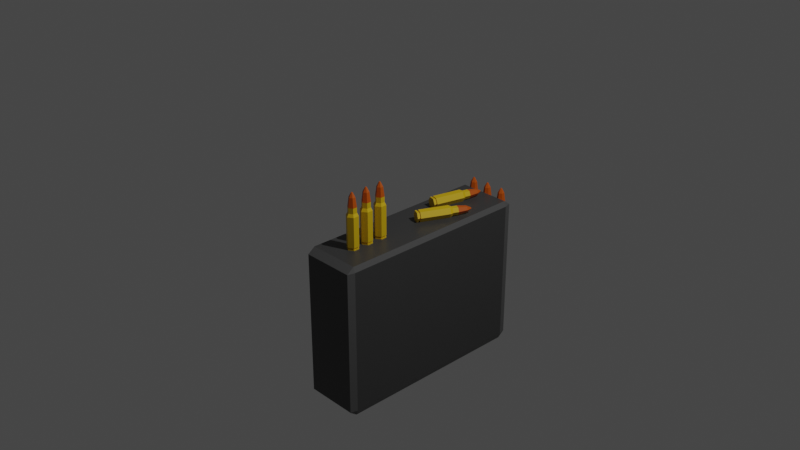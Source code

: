 # Source: AssaultRifleAmmo_Box.blend  (saved by Blender 2.92.15; exported with 4.5.12 LTS)
import bpy
from mathutils import Matrix  # noqa: F401  (used for matrix-valued properties, if any)

bpy.ops.wm.read_factory_settings(use_empty=True)
scene = bpy.context.scene
scene.name = 'Scene'

# ---- collections
col_collection = bpy.data.collections.new('Collection'); scene.collection.children.link(col_collection)

# ---- materials (node trees are filled in below, after node groups)
mat_blackassaultriflebox_ammo = bpy.data.materials.new('BlackAssaultRifleBox_ammo')
mat_blackassaultriflebox_ammo.alpha_threshold = 0.0
mat_blackassaultriflebox_ammo.use_transparent_shadow = False
mat_blackassaultriflebox_ammo.line_color = (0.0, 0.0, 0.0, 1.0)
mat_grayassaultriflebox_ammo = bpy.data.materials.new('GrayAssaultRifleBox_ammo')
mat_grayassaultriflebox_ammo.use_transparent_shadow = False
mat_blackscreenassaultriflebox_ammo = bpy.data.materials.new('BlackScreenAssaultRifleBox_ammo')
mat_blackscreenassaultriflebox_ammo.use_transparent_shadow = False
mat_orange_bulletassaultrifle = bpy.data.materials.new('Orange_BulletAssaultRifle')
mat_orange_bulletassaultrifle.use_transparent_shadow = False
mat_yellow_bulletassaultrifle = bpy.data.materials.new('Yellow_BulletAssaultRifle')
mat_yellow_bulletassaultrifle.use_transparent_shadow = False

# ---- material node trees
mat_blackassaultriflebox_ammo.use_nodes = True; mat_blackassaultriflebox_ammo.node_tree.nodes.clear()
_N = mat_blackassaultriflebox_ammo.node_tree.nodes; _L = mat_blackassaultriflebox_ammo.node_tree.links
n0 = _N.new('ShaderNodeOutputMaterial'); n0.name = 'Material Output'; n0.location = (300, 300)
n1 = _N.new('ShaderNodeBsdfPrincipled'); n1.name = 'Principled BSDF'; n1.location = (10, 300)
n1.distribution = 'GGX'
n1.subsurface_method = 'BURLEY'
n1.inputs[0].default_value = (0.04817, 0.04817, 0.04817, 1.0)
n1.inputs[2].default_value = 0.4
n1.inputs[3].default_value = 1.45
n1.inputs[27].default_value = (0.0, 0.0, 0.0, 1.0)
n1.inputs[28].default_value = 1.0
_L.new(n1.outputs[0], n0.inputs[0])
n0.is_active_output = True
mat_grayassaultriflebox_ammo.use_nodes = True; mat_grayassaultriflebox_ammo.node_tree.nodes.clear()
_N = mat_grayassaultriflebox_ammo.node_tree.nodes; _L = mat_grayassaultriflebox_ammo.node_tree.links
n0 = _N.new('ShaderNodeBsdfPrincipled'); n0.name = 'Principled BSDF'; n0.location = (10, 300)
n0.distribution = 'GGX'
n0.subsurface_method = 'BURLEY'
n0.inputs[0].default_value = (0.4397, 0.4397, 0.4397, 1.0)
n0.inputs[3].default_value = 1.45
n0.inputs[27].default_value = (0.0, 0.0, 0.0, 1.0)
n0.inputs[28].default_value = 1.0
n1 = _N.new('ShaderNodeOutputMaterial'); n1.name = 'Material Output'; n1.location = (300, 300)
_L.new(n0.outputs[0], n1.inputs[0])
n1.is_active_output = True
mat_blackscreenassaultriflebox_ammo.use_nodes = True; mat_blackscreenassaultriflebox_ammo.node_tree.nodes.clear()
_N = mat_blackscreenassaultriflebox_ammo.node_tree.nodes; _L = mat_blackscreenassaultriflebox_ammo.node_tree.links
n0 = _N.new('ShaderNodeBsdfPrincipled'); n0.name = 'Principled BSDF'; n0.location = (10, 300)
n0.distribution = 'GGX'
n0.subsurface_method = 'BURLEY'
n0.inputs[0].default_value = (0.09084, 0.09084, 0.09084, 1.0)
n0.inputs[3].default_value = 1.45
n0.inputs[27].default_value = (0.0, 0.0, 0.0, 1.0)
n0.inputs[28].default_value = 1.0
n1 = _N.new('ShaderNodeOutputMaterial'); n1.name = 'Material Output'; n1.location = (300, 300)
_L.new(n0.outputs[0], n1.inputs[0])
n1.is_active_output = True
mat_orange_bulletassaultrifle.use_nodes = True; mat_orange_bulletassaultrifle.node_tree.nodes.clear()
_N = mat_orange_bulletassaultrifle.node_tree.nodes; _L = mat_orange_bulletassaultrifle.node_tree.links
n0 = _N.new('ShaderNodeBsdfPrincipled'); n0.name = 'Principled BSDF'; n0.location = (10, 300)
n0.distribution = 'GGX'
n0.subsurface_method = 'BURLEY'
n0.inputs[0].default_value = (0.5647, 0.09306, 0.0, 1.0)
n0.inputs[3].default_value = 1.45
n0.inputs[27].default_value = (0.0, 0.0, 0.0, 1.0)
n0.inputs[28].default_value = 1.0
n1 = _N.new('ShaderNodeOutputMaterial'); n1.name = 'Material Output'; n1.location = (300, 300)
_L.new(n0.outputs[0], n1.inputs[0])
n1.is_active_output = True
mat_yellow_bulletassaultrifle.use_nodes = True; mat_yellow_bulletassaultrifle.node_tree.nodes.clear()
_N = mat_yellow_bulletassaultrifle.node_tree.nodes; _L = mat_yellow_bulletassaultrifle.node_tree.links
n0 = _N.new('ShaderNodeBsdfPrincipled'); n0.name = 'Principled BSDF'; n0.location = (10, 300)
n0.distribution = 'GGX'
n0.subsurface_method = 'BURLEY'
n0.inputs[0].default_value = (0.7379, 0.4735, 0.003035, 1.0)
n0.inputs[3].default_value = 1.45
n0.inputs[27].default_value = (0.0, 0.0, 0.0, 1.0)
n0.inputs[28].default_value = 1.0
n1 = _N.new('ShaderNodeOutputMaterial'); n1.name = 'Material Output'; n1.location = (300, 300)
_L.new(n0.outputs[0], n1.inputs[0])
n1.is_active_output = True

# ---- world
world_world = bpy.data.worlds.new('World'); scene.world = world_world
world_world.use_nodes = True; world_world.node_tree.nodes.clear()
_N = world_world.node_tree.nodes; _L = world_world.node_tree.links
n0 = _N.new('ShaderNodeOutputWorld'); n0.name = 'World Output'; n0.location = (300, 300)
n1 = _N.new('ShaderNodeBackground'); n1.name = 'Background'; n1.location = (10, 300)
n1.inputs[0].default_value = (0.05088, 0.05088, 0.05088, 1.0)
_L.new(n1.outputs[0], n0.inputs[0])
n0.is_active_output = True
world_world.color = (0.05088, 0.05088, 0.05088)
world_world.use_sun_shadow = False
world_world.sun_shadow_jitter_overblur = 0.0

# ---- cameras
cam_camera = bpy.data.cameras.new('Camera')
cam_camera.clip_end = 100.0
cam_camera.ortho_scale = 7.314

# ---- lights
light_light = bpy.data.lights.new('Light', 'POINT')
light_light.transmission_factor = 0.0
light_light.energy = 1000.0
light_light.shadow_soft_size = 0.1
light_light.shadow_maximum_resolution = 0.006
light_light.use_absolute_resolution = True

# ---- meshes
me_cube = bpy.data.meshes.new('Cube')
me_cube.from_pydata([(0.2881, 1.359, -0.1761), (0.2881, 1.279, -0.1166), (0.3099, 1.279, -0.1761), (0.2881, 1.279, -1.833), (0.2881, 1.359, -1.773), (0.3099, 1.279, -1.773), (0.3099, -0.8701, -0.1761), (0.2881, -0.8701, -0.1166), (0.2881, -0.9502, -0.1761), (0.3099, -0.8701, -1.773), (0.2881, -0.9502, -1.773), (0.2881, -0.8701, -1.833), (-0.2961, 1.359, -0.1761), (-0.3179, 1.279, -0.1761), (-0.2961, 1.279, -0.1166), (-0.3179, 1.279, -1.773), (-0.2961, 1.359, -1.773), (-0.2961, 1.279, -1.833), (-0.3179, -0.8701, -0.1761), (-0.2961, -0.9502, -0.1761), (-0.2961, -0.8701, -0.1166), (-0.2961, -0.8701, -1.833), (-0.2961, -0.9502, -1.773), (-0.3179, -0.8701, -1.773), (-0.004006, -0.3746, -0.1226), (-0.004006, -0.3856, -0.1042), (0.0518, -0.4069, -0.1226), (0.04227, -0.4124, -0.1042), (0.0518, -0.4713, -0.1226), (0.04227, -0.4658, -0.1042), (-0.004006, -0.5035, -0.1226), (-0.004006, -0.4925, -0.1042), (-0.05981, -0.4713, -0.1226), (-0.05029, -0.4658, -0.1042), (-0.05981, -0.4069, -0.1226), (-0.05029, -0.4124, -0.1042), (0.0518, -0.4069, -0.1042), (-0.004006, -0.3746, -0.1042), (0.0518, -0.4713, -0.1042), (-0.004006, -0.5035, -0.1042), (-0.05981, -0.4713, -0.1042), (-0.05981, -0.4069, -0.1042), (0.04227, -0.4124, -0.08743), (-0.004006, -0.3856, -0.08743), (0.04227, -0.4658, -0.08743), (-0.004006, -0.4925, -0.08743), (-0.05029, -0.4658, -0.08743), (-0.05029, -0.4124, -0.08743), (0.05367, -0.4058, -0.08743), (-0.004006, -0.3725, -0.08743), (0.05367, -0.4724, -0.08743), (-0.004006, -0.5057, -0.08743), (-0.06168, -0.4724, -0.08743), (-0.06168, -0.4058, -0.08743), (0.05367, -0.4058, 0.2438), (-0.004006, -0.3725, 0.2438), (0.05367, -0.4724, 0.2438), (-0.004006, -0.5057, 0.2438), (-0.06168, -0.4724, 0.2438), (-0.06168, -0.4058, 0.2438), (0.03851, -0.4145, 0.276), (-0.004006, -0.39, 0.276), (0.03851, -0.4636, 0.276), (-0.004006, -0.4882, 0.276), (-0.04652, -0.4636, 0.276), (-0.04652, -0.4145, 0.276), (0.03851, -0.4145, 0.3358), (-0.004006, -0.39, 0.3358), (0.03851, -0.4636, 0.3358), (-0.004006, -0.4882, 0.3358), (-0.04652, -0.4636, 0.3358), (-0.04652, -0.4145, 0.3358), (0.02645, -0.4215, 0.4397), (-0.004006, -0.4039, 0.4397), (0.02645, -0.4567, 0.4397), (-0.004006, -0.4743, 0.4397), (-0.03446, -0.4567, 0.4397), (-0.03446, -0.4215, 0.4397), (0.003711, -0.4346, 0.4896), (-0.004006, -0.4302, 0.4896), (0.003711, -0.4435, 0.4896), (-0.004006, -0.448, 0.4896), (-0.01172, -0.4435, 0.4896), (-0.01172, -0.4346, 0.4896), (-0.004006, -0.5557, -0.1226), (-0.004006, -0.5667, -0.1042), (0.0518, -0.5879, -0.1226), (0.04227, -0.5934, -0.1042), (0.0518, -0.6523, -0.1226), (0.04227, -0.6468, -0.1042), (-0.004006, -0.6846, -0.1226), (-0.004006, -0.6736, -0.1042), (-0.05981, -0.6523, -0.1226), (-0.05029, -0.6468, -0.1042), (-0.05981, -0.5879, -0.1226), (-0.05029, -0.5934, -0.1042), (0.0518, -0.5879, -0.1042), (-0.004006, -0.5557, -0.1042), (0.0518, -0.6523, -0.1042), (-0.004006, -0.6846, -0.1042), (-0.05981, -0.6523, -0.1042), (-0.05981, -0.5879, -0.1042), (0.04227, -0.5934, -0.08743), (-0.004006, -0.5667, -0.08743), (0.04227, -0.6468, -0.08743), (-0.004006, -0.6736, -0.08743), (-0.05029, -0.6468, -0.08743), (-0.05029, -0.5934, -0.08743), (0.05367, -0.5868, -0.08743), (-0.004006, -0.5535, -0.08743), (0.05367, -0.6534, -0.08743), (-0.004006, -0.6867, -0.08743), (-0.06168, -0.6534, -0.08743), (-0.06168, -0.5868, -0.08743), (0.05367, -0.5868, 0.2438), (-0.004006, -0.5535, 0.2438), (0.05367, -0.6534, 0.2438), (-0.004006, -0.6867, 0.2438), (-0.06168, -0.6534, 0.2438), (-0.06168, -0.5868, 0.2438), (0.03851, -0.5956, 0.276), (-0.004006, -0.571, 0.276), (0.03851, -0.6447, 0.276), (-0.004006, -0.6692, 0.276), (-0.04652, -0.6447, 0.276), (-0.04652, -0.5956, 0.276), (0.03851, -0.5956, 0.3358), (-0.004006, -0.571, 0.3358), (0.03851, -0.6447, 0.3358), (-0.004006, -0.6692, 0.3358), (-0.04652, -0.6447, 0.3358), (-0.04652, -0.5956, 0.3358), (0.02645, -0.6025, 0.4397), (-0.004006, -0.585, 0.4397), (0.02645, -0.6377, 0.4397), (-0.004006, -0.6553, 0.4397), (-0.03446, -0.6377, 0.4397), (-0.03446, -0.6025, 0.4397), (0.003711, -0.6157, 0.4896), (-0.004006, -0.6112, 0.4896), (0.003711, -0.6246, 0.4896), (-0.004006, -0.629, 0.4896), (-0.01172, -0.6246, 0.4896), (-0.01172, -0.6157, 0.4896), (-0.204, 1.387, -0.6226), (-0.204, 1.376, -0.6042), (-0.1482, 1.355, -0.6226), (-0.1577, 1.35, -0.6042), (-0.1482, 1.291, -0.6226), (-0.1577, 1.296, -0.6042), (-0.204, 1.259, -0.6226), (-0.204, 1.27, -0.6042), (-0.2598, 1.291, -0.6226), (-0.2503, 1.296, -0.6042), (-0.2598, 1.355, -0.6226), (-0.2503, 1.35, -0.6042), (-0.1482, 1.355, -0.6042), (-0.204, 1.387, -0.6042), (-0.1482, 1.291, -0.6042), (-0.204, 1.259, -0.6042), (-0.2598, 1.291, -0.6042), (-0.2598, 1.355, -0.6042), (-0.1577, 1.35, -0.5874), (-0.204, 1.376, -0.5874), (-0.1577, 1.296, -0.5874), (-0.204, 1.27, -0.5874), (-0.2503, 1.296, -0.5874), (-0.2503, 1.35, -0.5874), (-0.1463, 1.356, -0.5874), (-0.204, 1.39, -0.5874), (-0.1463, 1.29, -0.5874), (-0.204, 1.256, -0.5874), (-0.2617, 1.29, -0.5874), (-0.2617, 1.356, -0.5874), (-0.1463, 1.356, -0.2562), (-0.204, 1.39, -0.2562), (-0.1463, 1.29, -0.2562), (-0.204, 1.256, -0.2562), (-0.2617, 1.29, -0.2562), (-0.2617, 1.356, -0.2562), (-0.1615, 1.348, -0.224), (-0.204, 1.372, -0.224), (-0.1615, 1.298, -0.224), (-0.204, 1.274, -0.224), (-0.2465, 1.298, -0.224), (-0.2465, 1.348, -0.224), (-0.1615, 1.348, -0.1642), (-0.204, 1.372, -0.1642), (-0.1615, 1.298, -0.1642), (-0.204, 1.274, -0.1642), (-0.2465, 1.298, -0.1642), (-0.2465, 1.348, -0.1642), (-0.1735, 1.341, -0.06029), (-0.204, 1.358, -0.06029), (-0.1735, 1.305, -0.06029), (-0.204, 1.288, -0.06029), (-0.2345, 1.305, -0.06029), (-0.2345, 1.341, -0.06029), (-0.1963, 1.327, -0.01035), (-0.204, 1.332, -0.01035), (-0.1963, 1.319, -0.01035), (-0.204, 1.314, -0.01035), (-0.2117, 1.319, -0.01035), (-0.2117, 1.327, -0.01035), (-0.004006, -0.1936, -0.1226), (-0.004006, -0.2046, -0.1042), (0.0518, -0.2258, -0.1226), (0.04227, -0.2313, -0.1042), (0.0518, -0.2902, -0.1226), (0.04227, -0.2847, -0.1042), (-0.004006, -0.3225, -0.1226), (-0.004006, -0.3115, -0.1042), (-0.05981, -0.2902, -0.1226), (-0.05029, -0.2847, -0.1042), (-0.05981, -0.2258, -0.1226), (-0.05029, -0.2313, -0.1042), (0.0518, -0.2258, -0.1042), (-0.004006, -0.1936, -0.1042), (0.0518, -0.2902, -0.1042), (-0.004006, -0.3225, -0.1042), (-0.05981, -0.2902, -0.1042), (-0.05981, -0.2258, -0.1042), (0.04227, -0.2313, -0.08743), (-0.004006, -0.2046, -0.08743), (0.04227, -0.2847, -0.08743), (-0.004006, -0.3115, -0.08743), (-0.05029, -0.2847, -0.08743), (-0.05029, -0.2313, -0.08743), (0.05367, -0.2247, -0.08743), (-0.004006, -0.1914, -0.08743), (0.05367, -0.2913, -0.08743), (-0.004006, -0.3246, -0.08743), (-0.06168, -0.2913, -0.08743), (-0.06168, -0.2247, -0.08743), (0.05367, -0.2247, 0.2438), (-0.004006, -0.1914, 0.2438), (0.05367, -0.2913, 0.2438), (-0.004006, -0.3246, 0.2438), (-0.06168, -0.2913, 0.2438), (-0.06168, -0.2247, 0.2438), (0.03851, -0.2335, 0.276), (-0.004006, -0.2089, 0.276), (0.03851, -0.2826, 0.276), (-0.004006, -0.3071, 0.276), (-0.04652, -0.2826, 0.276), (-0.04652, -0.2335, 0.276), (0.03851, -0.2335, 0.3358), (-0.004006, -0.2089, 0.3358), (0.03851, -0.2826, 0.3358), (-0.004006, -0.3071, 0.3358), (-0.04652, -0.2826, 0.3358), (-0.04652, -0.2335, 0.3358), (0.02645, -0.2404, 0.4397), (-0.004006, -0.2228, 0.4397), (0.02645, -0.2756, 0.4397), (-0.004006, -0.2932, 0.4397), (-0.03446, -0.2756, 0.4397), (-0.03446, -0.2404, 0.4397), (0.003711, -0.2536, 0.4896), (-0.004006, -0.2491, 0.4896), (0.003711, -0.2625, 0.4896), (-0.004006, -0.2669, 0.4896), (-0.01172, -0.2625, 0.4896), (-0.01172, -0.2536, 0.4896), (-0.1973, 0.6109, -0.06092), (-0.1822, 0.6261, -0.06092), (-0.166, 0.6031, -0.1167), (-0.1563, 0.6196, -0.1072), (-0.1035, 0.5876, -0.1167), (-0.1044, 0.6067, -0.1072), (-0.0722, 0.5798, -0.06092), (-0.07845, 0.6003, -0.06092), (-0.1035, 0.5876, -0.005115), (-0.1044, 0.6067, -0.01464), (-0.166, 0.6031, -0.005115), (-0.1563, 0.6196, -0.01464), (-0.1616, 0.6209, -0.1167), (-0.1929, 0.6287, -0.06092), (-0.09905, 0.6054, -0.1167), (-0.06777, 0.5977, -0.06092), (-0.09905, 0.6054, -0.005115), (-0.1616, 0.6209, -0.005115), (-0.1522, 0.6359, -0.1072), (-0.1781, 0.6423, -0.06092), (-0.1003, 0.623, -0.1072), (-0.07441, 0.6166, -0.06092), (-0.1003, 0.623, -0.01464), (-0.1522, 0.6359, -0.01464), (-0.1586, 0.6375, -0.1186), (-0.1909, 0.6455, -0.06092), (-0.09396, 0.6214, -0.1186), (-0.06164, 0.6134, -0.06092), (-0.09396, 0.6214, -0.003244), (-0.1586, 0.6375, -0.003244), (-0.07881, 0.959, -0.1186), (-0.1111, 0.967, -0.06092), (-0.01417, 0.9429, -0.1186), (0.01815, 0.9349, -0.06092), (-0.01417, 0.9429, -0.003244), (-0.07881, 0.959, -0.003244), (-0.06256, 0.9881, -0.1034), (-0.08638, 0.994, -0.06092), (-0.01492, 0.9763, -0.1034), (0.008901, 0.9704, -0.06092), (-0.01492, 0.9763, -0.01841), (-0.06256, 0.9881, -0.01841), (-0.04815, 1.046, -0.1034), (-0.07197, 1.052, -0.06092), (-0.0005098, 1.034, -0.1034), (0.02331, 1.028, -0.06092), (-0.0005098, 1.034, -0.01841), (-0.04815, 1.046, -0.01841), (-0.01638, 1.145, -0.09138), (-0.03345, 1.15, -0.06092), (0.01776, 1.137, -0.09138), (0.03482, 1.133, -0.06092), (0.01776, 1.137, -0.03046), (-0.01638, 1.145, -0.03046), (0.008393, 1.191, -0.06864), (0.004069, 1.192, -0.06092), (0.01704, 1.188, -0.06864), (0.02137, 1.187, -0.06092), (0.01704, 1.188, -0.0532), (0.008393, 1.191, -0.0532), (-0.06949, 0.272, -0.06092), (-0.05192, 0.2842, -0.06092), (-0.0401, 0.2588, -0.1167), (-0.02755, 0.2733, -0.1072), (0.01867, 0.2323, -0.1167), (0.02118, 0.2513, -0.1072), (0.04805, 0.2191, -0.06092), (0.04555, 0.2404, -0.06092), (0.01867, 0.2323, -0.005115), (0.02118, 0.2513, -0.01464), (-0.0401, 0.2588, -0.005115), (-0.02755, 0.2733, -0.01464), (-0.03257, 0.2755, -0.1167), (-0.06195, 0.2887, -0.06092), (0.0262, 0.2491, -0.1167), (0.05559, 0.2359, -0.06092), (0.0262, 0.2491, -0.005115), (-0.03257, 0.2755, -0.005115), (-0.02067, 0.2886, -0.1072), (-0.04504, 0.2995, -0.06092), (0.02806, 0.2666, -0.1072), (0.05243, 0.2557, -0.06092), (0.02806, 0.2666, -0.01464), (-0.02067, 0.2886, -0.01464), (-0.02668, 0.2913, -0.1186), (-0.05705, 0.3049, -0.06092), (0.03406, 0.2639, -0.1186), (0.06443, 0.2503, -0.06092), (0.03406, 0.2639, -0.003244), (-0.02668, 0.2913, -0.003244), (0.1092, 0.5934, -0.1186), (0.07884, 0.607, -0.06092), (0.17, 0.566, -0.1186), (0.2003, 0.5524, -0.06092), (0.17, 0.566, -0.003244), (0.1092, 0.5934, -0.003244), (0.1304, 0.6191, -0.1034), (0.108, 0.6292, -0.06092), (0.1752, 0.599, -0.1034), (0.1975, 0.5889, -0.06092), (0.1752, 0.599, -0.01841), (0.1304, 0.6191, -0.01841), (0.1549, 0.6737, -0.1034), (0.1326, 0.6837, -0.06092), (0.1997, 0.6535, -0.1034), (0.2221, 0.6435, -0.06092), (0.1997, 0.6535, -0.01841), (0.1549, 0.6737, -0.01841), (0.2039, 0.7656, -0.09138), (0.1879, 0.7728, -0.06092), (0.236, 0.7511, -0.09138), (0.252, 0.7439, -0.06092), (0.236, 0.7511, -0.03046), (0.2039, 0.7656, -0.03046), (0.2364, 0.8057, -0.06864), (0.2323, 0.8075, -0.06092), (0.2445, 0.8021, -0.06864), (0.2485, 0.8002, -0.06092), (0.2445, 0.8021, -0.0532), (0.2364, 0.8057, -0.0532), (0.196, 1.387, -0.6226), (0.196, 1.376, -0.6042), (0.2518, 1.355, -0.6226), (0.2423, 1.35, -0.6042), (0.2518, 1.291, -0.6226), (0.2423, 1.296, -0.6042), (0.196, 1.259, -0.6226), (0.196, 1.27, -0.6042), (0.1402, 1.291, -0.6226), (0.1497, 1.296, -0.6042), (0.1402, 1.355, -0.6226), (0.1497, 1.35, -0.6042), (0.2518, 1.355, -0.6042), (0.196, 1.387, -0.6042), (0.2518, 1.291, -0.6042), (0.196, 1.259, -0.6042), (0.1402, 1.291, -0.6042), (0.1402, 1.355, -0.6042), (0.2423, 1.35, -0.5874), (0.196, 1.376, -0.5874), (0.2423, 1.296, -0.5874), (0.196, 1.27, -0.5874), (0.1497, 1.296, -0.5874), (0.1497, 1.35, -0.5874), (0.2537, 1.356, -0.5874), (0.196, 1.39, -0.5874), (0.2537, 1.29, -0.5874), (0.196, 1.256, -0.5874), (0.1383, 1.29, -0.5874), (0.1383, 1.356, -0.5874), (0.2537, 1.356, -0.2562), (0.196, 1.39, -0.2562), (0.2537, 1.29, -0.2562), (0.196, 1.256, -0.2562), (0.1383, 1.29, -0.2562), (0.1383, 1.356, -0.2562), (0.2385, 1.348, -0.224), (0.196, 1.372, -0.224), (0.2385, 1.298, -0.224), (0.196, 1.274, -0.224), (0.1535, 1.298, -0.224), (0.1535, 1.348, -0.224), (0.2385, 1.348, -0.1642), (0.196, 1.372, -0.1642), (0.2385, 1.298, -0.1642), (0.196, 1.274, -0.1642), (0.1535, 1.298, -0.1642), (0.1535, 1.348, -0.1642), (0.2265, 1.341, -0.06029), (0.196, 1.358, -0.06029), (0.2265, 1.305, -0.06029), (0.196, 1.288, -0.06029), (0.1655, 1.305, -0.06029), (0.1655, 1.341, -0.06029), (0.2037, 1.327, -0.01035), (0.196, 1.332, -0.01035), (0.2037, 1.319, -0.01035), (0.196, 1.314, -0.01035), (0.1883, 1.319, -0.01035), (0.1883, 1.327, -0.01035), (-0.004006, 1.387, -0.6226), (-0.004006, 1.376, -0.6042), (0.0518, 1.355, -0.6226), (0.04227, 1.35, -0.6042), (0.0518, 1.291, -0.6226), (0.04227, 1.296, -0.6042), (-0.004006, 1.259, -0.6226), (-0.004006, 1.27, -0.6042), (-0.05981, 1.291, -0.6226), (-0.05029, 1.296, -0.6042), (-0.05981, 1.355, -0.6226), (-0.05029, 1.35, -0.6042), (0.0518, 1.355, -0.6042), (-0.004006, 1.387, -0.6042), (0.0518, 1.291, -0.6042), (-0.004006, 1.259, -0.6042), (-0.05981, 1.291, -0.6042), (-0.05981, 1.355, -0.6042), (0.04227, 1.35, -0.5874), (-0.004006, 1.376, -0.5874), (0.04227, 1.296, -0.5874), (-0.004006, 1.27, -0.5874), (-0.05029, 1.296, -0.5874), (-0.05029, 1.35, -0.5874), (0.05367, 1.356, -0.5874), (-0.004006, 1.39, -0.5874), (0.05367, 1.29, -0.5874), (-0.004006, 1.256, -0.5874), (-0.06168, 1.29, -0.5874), (-0.06168, 1.356, -0.5874), (0.05367, 1.356, -0.2562), (-0.004006, 1.39, -0.2562), (0.05367, 1.29, -0.2562), (-0.004006, 1.256, -0.2562), (-0.06168, 1.29, -0.2562), (-0.06168, 1.356, -0.2562), (0.03851, 1.348, -0.224), (-0.004006, 1.372, -0.224), (0.03851, 1.298, -0.224), (-0.004006, 1.274, -0.224), (-0.04652, 1.298, -0.224), (-0.04652, 1.348, -0.224), (0.03851, 1.348, -0.1642), (-0.004006, 1.372, -0.1642), (0.03851, 1.298, -0.1642), (-0.004006, 1.274, -0.1642), (-0.04652, 1.298, -0.1642), (-0.04652, 1.348, -0.1642), (0.02645, 1.341, -0.06029), (-0.004006, 1.358, -0.06029), (0.02645, 1.305, -0.06029), (-0.004006, 1.288, -0.06029), (-0.03446, 1.305, -0.06029), (-0.03446, 1.341, -0.06029), (0.003711, 1.327, -0.01035), (-0.004006, 1.332, -0.01035), (0.003711, 1.319, -0.01035), (-0.004006, 1.314, -0.01035), (-0.01172, 1.319, -0.01035), (-0.01172, 1.327, -0.01035)], [], [(17, 3, 11, 21), (23, 18, 13, 15), (10, 8, 19, 22), (1, 14, 20, 7), (5, 2, 6, 9), (0, 1, 2), (3, 4, 5), (6, 7, 8), (9, 10, 11), (12, 13, 14), (15, 16, 17), (18, 19, 20), (21, 22, 23), (17, 21, 23, 15), (3, 17, 16, 4), (2, 5, 4, 0), (22, 19, 18, 23), (8, 10, 9, 6), (12, 16, 15, 13), (7, 20, 19, 8), (1, 7, 6, 2), (21, 11, 10, 22), (20, 14, 13, 18), (14, 1, 0, 12), (11, 3, 5, 9), (16, 12, 0, 4), (24, 37, 36, 26), (26, 36, 38, 28), (28, 38, 39, 30), (30, 39, 40, 32), (35, 33, 46, 47), (32, 40, 41, 34), (34, 41, 37, 24), (24, 26, 28, 30, 32, 34), (25, 27, 36, 37), (27, 29, 38, 36), (29, 31, 39, 38), (31, 33, 40, 39), (33, 35, 41, 40), (35, 25, 37, 41), (46, 45, 51, 52), (31, 29, 44, 45), (27, 25, 43, 42), (25, 35, 47, 43), (33, 31, 45, 46), (29, 27, 42, 44), (51, 50, 56, 57), (44, 42, 48, 50), (47, 46, 52, 53), (45, 44, 50, 51), (42, 43, 49, 48), (43, 47, 53, 49), (56, 54, 60, 62), (48, 49, 55, 54), (49, 53, 59, 55), (52, 51, 57, 58), (50, 48, 54, 56), (53, 52, 58, 59), (60, 61, 67, 66), (59, 58, 64, 65), (57, 56, 62, 63), (54, 55, 61, 60), (55, 59, 65, 61), (58, 57, 63, 64), (71, 70, 76, 77), (61, 65, 71, 67), (64, 63, 69, 70), (62, 60, 66, 68), (65, 64, 70, 71), (63, 62, 68, 69), (73, 77, 83, 79), (69, 68, 74, 75), (66, 67, 73, 72), (67, 71, 77, 73), (70, 69, 75, 76), (68, 66, 72, 74), (78, 79, 83, 82, 81, 80), (76, 75, 81, 82), (74, 72, 78, 80), (77, 76, 82, 83), (75, 74, 80, 81), (72, 73, 79, 78), (84, 97, 96, 86), (86, 96, 98, 88), (88, 98, 99, 90), (90, 99, 100, 92), (95, 93, 106, 107), (92, 100, 101, 94), (94, 101, 97, 84), (84, 86, 88, 90, 92, 94), (85, 87, 96, 97), (87, 89, 98, 96), (89, 91, 99, 98), (91, 93, 100, 99), (93, 95, 101, 100), (95, 85, 97, 101), (106, 105, 111, 112), (91, 89, 104, 105), (87, 85, 103, 102), (85, 95, 107, 103), (93, 91, 105, 106), (89, 87, 102, 104), (111, 110, 116, 117), (104, 102, 108, 110), (107, 106, 112, 113), (105, 104, 110, 111), (102, 103, 109, 108), (103, 107, 113, 109), (116, 114, 120, 122), (108, 109, 115, 114), (109, 113, 119, 115), (112, 111, 117, 118), (110, 108, 114, 116), (113, 112, 118, 119), (120, 121, 127, 126), (119, 118, 124, 125), (117, 116, 122, 123), (114, 115, 121, 120), (115, 119, 125, 121), (118, 117, 123, 124), (131, 130, 136, 137), (121, 125, 131, 127), (124, 123, 129, 130), (122, 120, 126, 128), (125, 124, 130, 131), (123, 122, 128, 129), (133, 137, 143, 139), (129, 128, 134, 135), (126, 127, 133, 132), (127, 131, 137, 133), (130, 129, 135, 136), (128, 126, 132, 134), (138, 139, 143, 142, 141, 140), (136, 135, 141, 142), (134, 132, 138, 140), (137, 136, 142, 143), (135, 134, 140, 141), (132, 133, 139, 138), (144, 157, 156, 146), (146, 156, 158, 148), (148, 158, 159, 150), (150, 159, 160, 152), (155, 153, 166, 167), (152, 160, 161, 154), (154, 161, 157, 144), (144, 146, 148, 150, 152, 154), (145, 147, 156, 157), (147, 149, 158, 156), (149, 151, 159, 158), (151, 153, 160, 159), (153, 155, 161, 160), (155, 145, 157, 161), (166, 165, 171, 172), (151, 149, 164, 165), (147, 145, 163, 162), (145, 155, 167, 163), (153, 151, 165, 166), (149, 147, 162, 164), (171, 170, 176, 177), (164, 162, 168, 170), (167, 166, 172, 173), (165, 164, 170, 171), (162, 163, 169, 168), (163, 167, 173, 169), (176, 174, 180, 182), (168, 169, 175, 174), (169, 173, 179, 175), (172, 171, 177, 178), (170, 168, 174, 176), (173, 172, 178, 179), (180, 181, 187, 186), (179, 178, 184, 185), (177, 176, 182, 183), (174, 175, 181, 180), (175, 179, 185, 181), (178, 177, 183, 184), (191, 190, 196, 197), (181, 185, 191, 187), (184, 183, 189, 190), (182, 180, 186, 188), (185, 184, 190, 191), (183, 182, 188, 189), (193, 197, 203, 199), (189, 188, 194, 195), (186, 187, 193, 192), (187, 191, 197, 193), (190, 189, 195, 196), (188, 186, 192, 194), (198, 199, 203, 202, 201, 200), (196, 195, 201, 202), (194, 192, 198, 200), (197, 196, 202, 203), (195, 194, 200, 201), (192, 193, 199, 198), (204, 217, 216, 206), (206, 216, 218, 208), (208, 218, 219, 210), (210, 219, 220, 212), (215, 213, 226, 227), (212, 220, 221, 214), (214, 221, 217, 204), (204, 206, 208, 210, 212, 214), (205, 207, 216, 217), (207, 209, 218, 216), (209, 211, 219, 218), (211, 213, 220, 219), (213, 215, 221, 220), (215, 205, 217, 221), (226, 225, 231, 232), (211, 209, 224, 225), (207, 205, 223, 222), (205, 215, 227, 223), (213, 211, 225, 226), (209, 207, 222, 224), (231, 230, 236, 237), (224, 222, 228, 230), (227, 226, 232, 233), (225, 224, 230, 231), (222, 223, 229, 228), (223, 227, 233, 229), (236, 234, 240, 242), (228, 229, 235, 234), (229, 233, 239, 235), (232, 231, 237, 238), (230, 228, 234, 236), (233, 232, 238, 239), (240, 241, 247, 246), (239, 238, 244, 245), (237, 236, 242, 243), (234, 235, 241, 240), (235, 239, 245, 241), (238, 237, 243, 244), (251, 250, 256, 257), (241, 245, 251, 247), (244, 243, 249, 250), (242, 240, 246, 248), (245, 244, 250, 251), (243, 242, 248, 249), (253, 257, 263, 259), (249, 248, 254, 255), (246, 247, 253, 252), (247, 251, 257, 253), (250, 249, 255, 256), (248, 246, 252, 254), (258, 259, 263, 262, 261, 260), (256, 255, 261, 262), (254, 252, 258, 260), (257, 256, 262, 263), (255, 254, 260, 261), (252, 253, 259, 258), (264, 277, 276, 266), (266, 276, 278, 268), (268, 278, 279, 270), (270, 279, 280, 272), (275, 273, 286, 287), (272, 280, 281, 274), (274, 281, 277, 264), (264, 266, 268, 270, 272, 274), (265, 267, 276, 277), (267, 269, 278, 276), (269, 271, 279, 278), (271, 273, 280, 279), (273, 275, 281, 280), (275, 265, 277, 281), (286, 285, 291, 292), (271, 269, 284, 285), (267, 265, 283, 282), (265, 275, 287, 283), (273, 271, 285, 286), (269, 267, 282, 284), (291, 290, 296, 297), (284, 282, 288, 290), (287, 286, 292, 293), (285, 284, 290, 291), (282, 283, 289, 288), (283, 287, 293, 289), (296, 294, 300, 302), (288, 289, 295, 294), (289, 293, 299, 295), (292, 291, 297, 298), (290, 288, 294, 296), (293, 292, 298, 299), (300, 301, 307, 306), (299, 298, 304, 305), (297, 296, 302, 303), (294, 295, 301, 300), (295, 299, 305, 301), (298, 297, 303, 304), (311, 310, 316, 317), (301, 305, 311, 307), (304, 303, 309, 310), (302, 300, 306, 308), (305, 304, 310, 311), (303, 302, 308, 309), (313, 317, 323, 319), (309, 308, 314, 315), (306, 307, 313, 312), (307, 311, 317, 313), (310, 309, 315, 316), (308, 306, 312, 314), (318, 319, 323, 322, 321, 320), (316, 315, 321, 322), (314, 312, 318, 320), (317, 316, 322, 323), (315, 314, 320, 321), (312, 313, 319, 318), (324, 337, 336, 326), (326, 336, 338, 328), (328, 338, 339, 330), (330, 339, 340, 332), (335, 333, 346, 347), (332, 340, 341, 334), (334, 341, 337, 324), (324, 326, 328, 330, 332, 334), (325, 327, 336, 337), (327, 329, 338, 336), (329, 331, 339, 338), (331, 333, 340, 339), (333, 335, 341, 340), (335, 325, 337, 341), (346, 345, 351, 352), (331, 329, 344, 345), (327, 325, 343, 342), (325, 335, 347, 343), (333, 331, 345, 346), (329, 327, 342, 344), (351, 350, 356, 357), (344, 342, 348, 350), (347, 346, 352, 353), (345, 344, 350, 351), (342, 343, 349, 348), (343, 347, 353, 349), (356, 354, 360, 362), (348, 349, 355, 354), (349, 353, 359, 355), (352, 351, 357, 358), (350, 348, 354, 356), (353, 352, 358, 359), (360, 361, 367, 366), (359, 358, 364, 365), (357, 356, 362, 363), (354, 355, 361, 360), (355, 359, 365, 361), (358, 357, 363, 364), (371, 370, 376, 377), (361, 365, 371, 367), (364, 363, 369, 370), (362, 360, 366, 368), (365, 364, 370, 371), (363, 362, 368, 369), (373, 377, 383, 379), (369, 368, 374, 375), (366, 367, 373, 372), (367, 371, 377, 373), (370, 369, 375, 376), (368, 366, 372, 374), (378, 379, 383, 382, 381, 380), (376, 375, 381, 382), (374, 372, 378, 380), (377, 376, 382, 383), (375, 374, 380, 381), (372, 373, 379, 378), (384, 397, 396, 386), (386, 396, 398, 388), (388, 398, 399, 390), (390, 399, 400, 392), (395, 393, 406, 407), (392, 400, 401, 394), (394, 401, 397, 384), (384, 386, 388, 390, 392, 394), (385, 387, 396, 397), (387, 389, 398, 396), (389, 391, 399, 398), (391, 393, 400, 399), (393, 395, 401, 400), (395, 385, 397, 401), (406, 405, 411, 412), (391, 389, 404, 405), (387, 385, 403, 402), (385, 395, 407, 403), (393, 391, 405, 406), (389, 387, 402, 404), (411, 410, 416, 417), (404, 402, 408, 410), (407, 406, 412, 413), (405, 404, 410, 411), (402, 403, 409, 408), (403, 407, 413, 409), (416, 414, 420, 422), (408, 409, 415, 414), (409, 413, 419, 415), (412, 411, 417, 418), (410, 408, 414, 416), (413, 412, 418, 419), (420, 421, 427, 426), (419, 418, 424, 425), (417, 416, 422, 423), (414, 415, 421, 420), (415, 419, 425, 421), (418, 417, 423, 424), (431, 430, 436, 437), (421, 425, 431, 427), (424, 423, 429, 430), (422, 420, 426, 428), (425, 424, 430, 431), (423, 422, 428, 429), (433, 437, 443, 439), (429, 428, 434, 435), (426, 427, 433, 432), (427, 431, 437, 433), (430, 429, 435, 436), (428, 426, 432, 434), (438, 439, 443, 442, 441, 440), (436, 435, 441, 442), (434, 432, 438, 440), (437, 436, 442, 443), (435, 434, 440, 441), (432, 433, 439, 438), (444, 457, 456, 446), (446, 456, 458, 448), (448, 458, 459, 450), (450, 459, 460, 452), (455, 453, 466, 467), (452, 460, 461, 454), (454, 461, 457, 444), (444, 446, 448, 450, 452, 454), (445, 447, 456, 457), (447, 449, 458, 456), (449, 451, 459, 458), (451, 453, 460, 459), (453, 455, 461, 460), (455, 445, 457, 461), (466, 465, 471, 472), (451, 449, 464, 465), (447, 445, 463, 462), (445, 455, 467, 463), (453, 451, 465, 466), (449, 447, 462, 464), (471, 470, 476, 477), (464, 462, 468, 470), (467, 466, 472, 473), (465, 464, 470, 471), (462, 463, 469, 468), (463, 467, 473, 469), (476, 474, 480, 482), (468, 469, 475, 474), (469, 473, 479, 475), (472, 471, 477, 478), (470, 468, 474, 476), (473, 472, 478, 479), (480, 481, 487, 486), (479, 478, 484, 485), (477, 476, 482, 483), (474, 475, 481, 480), (475, 479, 485, 481), (478, 477, 483, 484), (491, 490, 496, 497), (481, 485, 491, 487), (484, 483, 489, 490), (482, 480, 486, 488), (485, 484, 490, 491), (483, 482, 488, 489), (493, 497, 503, 499), (489, 488, 494, 495), (486, 487, 493, 492), (487, 491, 497, 493), (490, 489, 495, 496), (488, 486, 492, 494), (498, 499, 503, 502, 501, 500), (496, 495, 501, 502), (494, 492, 498, 500), (497, 496, 502, 503), (495, 494, 500, 501), (492, 493, 499, 498)])
me_cube.polygons.foreach_set('material_index', [0, 1, 0, 0, 0, 2, 2, 2, 2, 2, 2, 2, 2, 2, 2, 2, 2, 2, 2, 2, 2, 2, 2, 2, 2, 0, 4, 4, 4, 4, 4, 4, 4, 4, 4, 4, 4, 4, 4, 4, 4, 4, 4, 4, 4, 4, 4, 4, 4, 4, 4, 4, 4, 4, 4, 4, 4, 4, 4, 4, 4, 4, 4, 4, 3, 4, 4, 4, 4, 4, 3, 3, 3, 3, 3, 3, 3, 3, 3, 3, 3, 3, 4, 4, 4, 4, 4, 4, 4, 4, 4, 4, 4, 4, 4, 4, 4, 4, 4, 4, 4, 4, 4, 4, 4, 4, 4, 4, 4, 4, 4, 4, 4, 4, 4, 4, 4, 4, 4, 4, 3, 4, 4, 4, 4, 4, 3, 3, 3, 3, 3, 3, 3, 3, 3, 3, 3, 3, 4, 4, 4, 4, 4, 4, 4, 4, 4, 4, 4, 4, 4, 4, 4, 4, 4, 4, 4, 4, 4, 4, 4, 4, 4, 4, 4, 4, 4, 4, 4, 4, 4, 4, 4, 4, 4, 4, 3, 4, 4, 4, 4, 4, 3, 3, 3, 3, 3, 3, 3, 3, 3, 3, 3, 3, 4, 4, 4, 4, 4, 4, 4, 4, 4, 4, 4, 4, 4, 4, 4, 4, 4, 4, 4, 4, 4, 4, 4, 4, 4, 4, 4, 4, 4, 4, 4, 4, 4, 4, 4, 4, 4, 4, 3, 4, 4, 4, 4, 4, 3, 3, 3, 3, 3, 3, 3, 3, 3, 3, 3, 3, 4, 4, 4, 4, 4, 4, 4, 4, 4, 4, 4, 4, 4, 4, 4, 4, 4, 4, 4, 4, 4, 4, 4, 4, 4, 4, 4, 4, 4, 4, 4, 4, 4, 4, 4, 4, 4, 4, 3, 4, 4, 4, 4, 4, 3, 3, 3, 3, 3, 3, 3, 3, 3, 3, 3, 3, 4, 4, 4, 4, 4, 4, 4, 4, 4, 4, 4, 4, 4, 4, 4, 4, 4, 4, 4, 4, 4, 4, 4, 4, 4, 4, 4, 4, 4, 4, 4, 4, 4, 4, 4, 4, 4, 4, 3, 4, 4, 4, 4, 4, 3, 3, 3, 3, 3, 3, 3, 3, 3, 3, 3, 3, 4, 4, 4, 4, 4, 4, 4, 4, 4, 4, 4, 4, 4, 4, 4, 4, 4, 4, 4, 4, 4, 4, 4, 4, 4, 4, 4, 4, 4, 4, 4, 4, 4, 4, 4, 4, 4, 4, 3, 4, 4, 4, 4, 4, 3, 3, 3, 3, 3, 3, 3, 3, 3, 3, 3, 3, 4, 4, 4, 4, 4, 4, 4, 4, 4, 4, 4, 4, 4, 4, 4, 4, 4, 4, 4, 4, 4, 4, 4, 4, 4, 4, 4, 4, 4, 4, 4, 4, 4, 4, 4, 4, 4, 4, 3, 4, 4, 4, 4, 4, 3, 3, 3, 3, 3, 3, 3, 3, 3, 3, 3, 3])
_uv = me_cube.uv_layers.new(name='UVMap')
_uv.uv.foreach_set('vector', [0.1337, 0.5087, 0.3663, 0.5087, 0.3663, 0.7413, 0.1337, 0.7413, 0.3837, 0.008676, 0.6163, 0.008676, 0.6163, 0.2413, 0.3837, 0.2413, 0.3837, 0.7587, 0.6163, 0.7587, 0.6163, 0.9913, 0.3837, 0.9913, 0.6337, 0.5087, 0.8663, 0.5087, 0.8663, 0.7413, 0.6337, 0.7413, 0.3837, 0.5087, 0.6163, 0.5087, 0.6163, 0.7413, 0.3837, 0.7413, 0.6163, 0.4913, 0.625, 0.4913, 0.6163, 0.5, 0.3663, 0.5087, 0.3663, 0.5, 0.375, 0.5087, 0.6163, 0.7413, 0.625, 0.7413, 0.6163, 0.75, 0.3837, 0.75, 0.375, 0.7587, 0.375, 0.7587, 0.6163, 0.2587, 0.6163, 0.25, 0.625, 0.2587, 0.3837, 0.25, 0.375, 0.2587, 0.375, 0.2587, 0.6163, 1.0, 0.6163, 1.0, 0.625, 0.9913, 0.1337, 0.7413, 0.1337, 0.75, 0.125, 0.7413, 0.1337, 0.5087, 0.1337, 0.7413, 0.125, 0.7413, 0.125, 0.5087, 0.3663, 0.5087, 0.1337, 0.5087, 0.1337, 0.5, 0.3663, 0.5, 0.6163, 0.5087, 0.3837, 0.5087, 0.3837, 0.4913, 0.6163, 0.4913, 0.3837, 0.9913, 0.6163, 0.9913, 0.6163, 1.0, 0.3837, 1.0, 0.6163, 0.7587, 0.3837, 0.7587, 0.3837, 0.7413, 0.6163, 0.7413, 0.6163, 0.2587, 0.3837, 0.2587, 0.3837, 0.2413, 0.6163, 0.2413, 0.625, 0.7587, 0.625, 0.9913, 0.6163, 0.9913, 0.6163, 0.7587, 0.6337, 0.5087, 0.6337, 0.7413, 0.6163, 0.7413, 0.6163, 0.5087, 0.1337, 0.7413, 0.3663, 0.7413, 0.3663, 0.75, 0.1337, 0.75, 0.8663, 0.7413, 0.8663, 0.5087, 0.875, 0.5087, 0.875, 0.7413, 0.625, 0.2587, 0.625, 0.4913, 0.6163, 0.4913, 0.6163, 0.2587, 0.3663, 0.7413, 0.3663, 0.5087, 0.3837, 0.5087, 0.3837, 0.7413, 0.3837, 0.2587, 0.6163, 0.2587, 0.6163, 0.4913, 0.3837, 0.4913, 1.0, 0.5, 1.0, 1.0, 0.8333, 1.0, 0.8333, 0.5, 0.8333, 0.5, 0.8333, 1.0, 0.6667, 1.0, 0.6667, 0.5, 0.6667, 0.5, 0.6667, 1.0, 0.5, 1.0, 0.5, 0.5, 0.5, 0.5, 0.5, 1.0, 0.3333, 1.0, 0.3333, 0.5, 0.07764, 0.3495, 0.07764, 0.1505, 0.07764, 0.1505, 0.07764, 0.3495, 0.3333, 0.5, 0.3333, 1.0, 0.1667, 1.0, 0.1667, 0.5, 0.1667, 0.5, 0.1667, 1.0, -8.941e-08, 1.0, -8.941e-08, 0.5, 0.75, 0.49, 0.9578, 0.37, 0.9578, 0.13, 0.75, 0.01, 0.5422, 0.13, 0.5422, 0.37, 0.25, 0.449, 0.4224, 0.3495, 0.4578, 0.37, 0.25, 0.49, 0.4224, 0.3495, 0.4224, 0.1505, 0.4578, 0.13, 0.4578, 0.37, 0.4224, 0.1505, 0.25, 0.05097, 0.25, 0.01, 0.4578, 0.13, 0.25, 0.05097, 0.07764, 0.1505, 0.04215, 0.13, 0.25, 0.01, 0.07764, 0.1505, 0.07764, 0.3495, 0.04215, 0.37, 0.04215, 0.13, 0.07764, 0.3495, 0.25, 0.449, 0.25, 0.49, 0.04215, 0.37, 0.07764, 0.1505, 0.25, 0.05097, 0.25, 0.05097, 0.07764, 0.1505, 0.25, 0.05097, 0.4224, 0.1505, 0.4224, 0.1505, 0.25, 0.05097, 0.4224, 0.3495, 0.25, 0.449, 0.25, 0.449, 0.4224, 0.3495, 0.25, 0.449, 0.07764, 0.3495, 0.07764, 0.3495, 0.25, 0.449, 0.07764, 0.1505, 0.25, 0.05097, 0.25, 0.05097, 0.07764, 0.1505, 0.4224, 0.1505, 0.4224, 0.3495, 0.4224, 0.3495, 0.4224, 0.1505, 0.25, 0.05097, 0.4224, 0.1505, 0.4224, 0.1505, 0.25, 0.05097, 0.4224, 0.1505, 0.4224, 0.3495, 0.4224, 0.3495, 0.4224, 0.1505, 0.07764, 0.3495, 0.07764, 0.1505, 0.07764, 0.1505, 0.07764, 0.3495, 0.25, 0.05097, 0.4224, 0.1505, 0.4224, 0.1505, 0.25, 0.05097, 0.4224, 0.3495, 0.25, 0.449, 0.25, 0.449, 0.4224, 0.3495, 0.25, 0.449, 0.07764, 0.3495, 0.07764, 0.3495, 0.25, 0.449, 0.4224, 0.1505, 0.4224, 0.3495, 0.4224, 0.3495, 0.4224, 0.1505, 0.4224, 0.3495, 0.25, 0.449, 0.25, 0.449, 0.4224, 0.3495, 0.25, 0.449, 0.07764, 0.3495, 0.07764, 0.3495, 0.25, 0.449, 0.07764, 0.1505, 0.25, 0.05097, 0.25, 0.05097, 0.07764, 0.1505, 0.4224, 0.1505, 0.4224, 0.3495, 0.4224, 0.3495, 0.4224, 0.1505, 0.07764, 0.3495, 0.07764, 0.1505, 0.07764, 0.1505, 0.07764, 0.3495, 0.4224, 0.3495, 0.25, 0.449, 0.25, 0.449, 0.4224, 0.3495, 0.07764, 0.3495, 0.07764, 0.1505, 0.07764, 0.1505, 0.07764, 0.3495, 0.25, 0.05097, 0.4224, 0.1505, 0.4224, 0.1505, 0.25, 0.05097, 0.4224, 0.3495, 0.25, 0.449, 0.25, 0.449, 0.4224, 0.3495, 0.25, 0.449, 0.07764, 0.3495, 0.07764, 0.3495, 0.25, 0.449, 0.07764, 0.1505, 0.25, 0.05097, 0.25, 0.05097, 0.07764, 0.1505, 0.07764, 0.3495, 0.07764, 0.1505, 0.07764, 0.1505, 0.07764, 0.3495, 0.25, 0.449, 0.07764, 0.3495, 0.07764, 0.3495, 0.25, 0.449, 0.07764, 0.1505, 0.25, 0.05097, 0.25, 0.05097, 0.07764, 0.1505, 0.4224, 0.1505, 0.4224, 0.3495, 0.4224, 0.3495, 0.4224, 0.1505, 0.07764, 0.3495, 0.07764, 0.1505, 0.07764, 0.1505, 0.07764, 0.3495, 0.25, 0.05097, 0.4224, 0.1505, 0.4224, 0.1505, 0.25, 0.05097, 0.25, 0.449, 0.07764, 0.3495, 0.07764, 0.3495, 0.25, 0.449, 0.25, 0.05097, 0.4224, 0.1505, 0.4224, 0.1505, 0.25, 0.05097, 0.4224, 0.3495, 0.25, 0.449, 0.25, 0.449, 0.4224, 0.3495, 0.25, 0.449, 0.07764, 0.3495, 0.07764, 0.3495, 0.25, 0.449, 0.07764, 0.1505, 0.25, 0.05097, 0.25, 0.05097, 0.07764, 0.1505, 0.4224, 0.1505, 0.4224, 0.3495, 0.4224, 0.3495, 0.4224, 0.1505, 0.4224, 0.3495, 0.25, 0.449, 0.07764, 0.3495, 0.07764, 0.1505, 0.25, 0.05097, 0.4224, 0.1505, 0.07764, 0.1505, 0.25, 0.05097, 0.25, 0.05097, 0.07764, 0.1505, 0.4224, 0.1505, 0.4224, 0.3495, 0.4224, 0.3495, 0.4224, 0.1505, 0.07764, 0.3495, 0.07764, 0.1505, 0.07764, 0.1505, 0.07764, 0.3495, 0.25, 0.05097, 0.4224, 0.1505, 0.4224, 0.1505, 0.25, 0.05097, 0.4224, 0.3495, 0.25, 0.449, 0.25, 0.449, 0.4224, 0.3495, 1.0, 0.5, 1.0, 1.0, 0.8333, 1.0, 0.8333, 0.5, 0.8333, 0.5, 0.8333, 1.0, 0.6667, 1.0, 0.6667, 0.5, 0.6667, 0.5, 0.6667, 1.0, 0.5, 1.0, 0.5, 0.5, 0.5, 0.5, 0.5, 1.0, 0.3333, 1.0, 0.3333, 0.5, 0.07764, 0.3495, 0.07764, 0.1505, 0.07764, 0.1505, 0.07764, 0.3495, 0.3333, 0.5, 0.3333, 1.0, 0.1667, 1.0, 0.1667, 0.5, 0.1667, 0.5, 0.1667, 1.0, -8.941e-08, 1.0, -8.941e-08, 0.5, 0.75, 0.49, 0.9578, 0.37, 0.9578, 0.13, 0.75, 0.01, 0.5422, 0.13, 0.5422, 0.37, 0.25, 0.449, 0.4224, 0.3495, 0.4578, 0.37, 0.25, 0.49, 0.4224, 0.3495, 0.4224, 0.1505, 0.4578, 0.13, 0.4578, 0.37, 0.4224, 0.1505, 0.25, 0.05097, 0.25, 0.01, 0.4578, 0.13, 0.25, 0.05097, 0.07764, 0.1505, 0.04215, 0.13, 0.25, 0.01, 0.07764, 0.1505, 0.07764, 0.3495, 0.04215, 0.37, 0.04215, 0.13, 0.07764, 0.3495, 0.25, 0.449, 0.25, 0.49, 0.04215, 0.37, 0.07764, 0.1505, 0.25, 0.05097, 0.25, 0.05097, 0.07764, 0.1505, 0.25, 0.05097, 0.4224, 0.1505, 0.4224, 0.1505, 0.25, 0.05097, 0.4224, 0.3495, 0.25, 0.449, 0.25, 0.449, 0.4224, 0.3495, 0.25, 0.449, 0.07764, 0.3495, 0.07764, 0.3495, 0.25, 0.449, 0.07764, 0.1505, 0.25, 0.05097, 0.25, 0.05097, 0.07764, 0.1505, 0.4224, 0.1505, 0.4224, 0.3495, 0.4224, 0.3495, 0.4224, 0.1505, 0.25, 0.05097, 0.4224, 0.1505, 0.4224, 0.1505, 0.25, 0.05097, 0.4224, 0.1505, 0.4224, 0.3495, 0.4224, 0.3495, 0.4224, 0.1505, 0.07764, 0.3495, 0.07764, 0.1505, 0.07764, 0.1505, 0.07764, 0.3495, 0.25, 0.05097, 0.4224, 0.1505, 0.4224, 0.1505, 0.25, 0.05097, 0.4224, 0.3495, 0.25, 0.449, 0.25, 0.449, 0.4224, 0.3495, 0.25, 0.449, 0.07764, 0.3495, 0.07764, 0.3495, 0.25, 0.449, 0.4224, 0.1505, 0.4224, 0.3495, 0.4224, 0.3495, 0.4224, 0.1505, 0.4224, 0.3495, 0.25, 0.449, 0.25, 0.449, 0.4224, 0.3495, 0.25, 0.449, 0.07764, 0.3495, 0.07764, 0.3495, 0.25, 0.449, 0.07764, 0.1505, 0.25, 0.05097, 0.25, 0.05097, 0.07764, 0.1505, 0.4224, 0.1505, 0.4224, 0.3495, 0.4224, 0.3495, 0.4224, 0.1505, 0.07764, 0.3495, 0.07764, 0.1505, 0.07764, 0.1505, 0.07764, 0.3495, 0.4224, 0.3495, 0.25, 0.449, 0.25, 0.449, 0.4224, 0.3495, 0.07764, 0.3495, 0.07764, 0.1505, 0.07764, 0.1505, 0.07764, 0.3495, 0.25, 0.05097, 0.4224, 0.1505, 0.4224, 0.1505, 0.25, 0.05097, 0.4224, 0.3495, 0.25, 0.449, 0.25, 0.449, 0.4224, 0.3495, 0.25, 0.449, 0.07764, 0.3495, 0.07764, 0.3495, 0.25, 0.449, 0.07764, 0.1505, 0.25, 0.05097, 0.25, 0.05097, 0.07764, 0.1505, 0.07764, 0.3495, 0.07764, 0.1505, 0.07764, 0.1505, 0.07764, 0.3495, 0.25, 0.449, 0.07764, 0.3495, 0.07764, 0.3495, 0.25, 0.449, 0.07764, 0.1505, 0.25, 0.05097, 0.25, 0.05097, 0.07764, 0.1505, 0.4224, 0.1505, 0.4224, 0.3495, 0.4224, 0.3495, 0.4224, 0.1505, 0.07764, 0.3495, 0.07764, 0.1505, 0.07764, 0.1505, 0.07764, 0.3495, 0.25, 0.05097, 0.4224, 0.1505, 0.4224, 0.1505, 0.25, 0.05097, 0.25, 0.449, 0.07764, 0.3495, 0.07764, 0.3495, 0.25, 0.449, 0.25, 0.05097, 0.4224, 0.1505, 0.4224, 0.1505, 0.25, 0.05097, 0.4224, 0.3495, 0.25, 0.449, 0.25, 0.449, 0.4224, 0.3495, 0.25, 0.449, 0.07764, 0.3495, 0.07764, 0.3495, 0.25, 0.449, 0.07764, 0.1505, 0.25, 0.05097, 0.25, 0.05097, 0.07764, 0.1505, 0.4224, 0.1505, 0.4224, 0.3495, 0.4224, 0.3495, 0.4224, 0.1505, 0.4224, 0.3495, 0.25, 0.449, 0.07764, 0.3495, 0.07764, 0.1505, 0.25, 0.05097, 0.4224, 0.1505, 0.07764, 0.1505, 0.25, 0.05097, 0.25, 0.05097, 0.07764, 0.1505, 0.4224, 0.1505, 0.4224, 0.3495, 0.4224, 0.3495, 0.4224, 0.1505, 0.07764, 0.3495, 0.07764, 0.1505, 0.07764, 0.1505, 0.07764, 0.3495, 0.25, 0.05097, 0.4224, 0.1505, 0.4224, 0.1505, 0.25, 0.05097, 0.4224, 0.3495, 0.25, 0.449, 0.25, 0.449, 0.4224, 0.3495, 1.0, 0.5, 1.0, 1.0, 0.8333, 1.0, 0.8333, 0.5, 0.8333, 0.5, 0.8333, 1.0, 0.6667, 1.0, 0.6667, 0.5, 0.6667, 0.5, 0.6667, 1.0, 0.5, 1.0, 0.5, 0.5, 0.5, 0.5, 0.5, 1.0, 0.3333, 1.0, 0.3333, 0.5, 0.07764, 0.3495, 0.07764, 0.1505, 0.07764, 0.1505, 0.07764, 0.3495, 0.3333, 0.5, 0.3333, 1.0, 0.1667, 1.0, 0.1667, 0.5, 0.1667, 0.5, 0.1667, 1.0, -8.941e-08, 1.0, -8.941e-08, 0.5, 0.75, 0.49, 0.9578, 0.37, 0.9578, 0.13, 0.75, 0.01, 0.5422, 0.13, 0.5422, 0.37, 0.25, 0.449, 0.4224, 0.3495, 0.4578, 0.37, 0.25, 0.49, 0.4224, 0.3495, 0.4224, 0.1505, 0.4578, 0.13, 0.4578, 0.37, 0.4224, 0.1505, 0.25, 0.05097, 0.25, 0.01, 0.4578, 0.13, 0.25, 0.05097, 0.07764, 0.1505, 0.04215, 0.13, 0.25, 0.01, 0.07764, 0.1505, 0.07764, 0.3495, 0.04215, 0.37, 0.04215, 0.13, 0.07764, 0.3495, 0.25, 0.449, 0.25, 0.49, 0.04215, 0.37, 0.07764, 0.1505, 0.25, 0.05097, 0.25, 0.05097, 0.07764, 0.1505, 0.25, 0.05097, 0.4224, 0.1505, 0.4224, 0.1505, 0.25, 0.05097, 0.4224, 0.3495, 0.25, 0.449, 0.25, 0.449, 0.4224, 0.3495, 0.25, 0.449, 0.07764, 0.3495, 0.07764, 0.3495, 0.25, 0.449, 0.07764, 0.1505, 0.25, 0.05097, 0.25, 0.05097, 0.07764, 0.1505, 0.4224, 0.1505, 0.4224, 0.3495, 0.4224, 0.3495, 0.4224, 0.1505, 0.25, 0.05097, 0.4224, 0.1505, 0.4224, 0.1505, 0.25, 0.05097, 0.4224, 0.1505, 0.4224, 0.3495, 0.4224, 0.3495, 0.4224, 0.1505, 0.07764, 0.3495, 0.07764, 0.1505, 0.07764, 0.1505, 0.07764, 0.3495, 0.25, 0.05097, 0.4224, 0.1505, 0.4224, 0.1505, 0.25, 0.05097, 0.4224, 0.3495, 0.25, 0.449, 0.25, 0.449, 0.4224, 0.3495, 0.25, 0.449, 0.07764, 0.3495, 0.07764, 0.3495, 0.25, 0.449, 0.4224, 0.1505, 0.4224, 0.3495, 0.4224, 0.3495, 0.4224, 0.1505, 0.4224, 0.3495, 0.25, 0.449, 0.25, 0.449, 0.4224, 0.3495, 0.25, 0.449, 0.07764, 0.3495, 0.07764, 0.3495, 0.25, 0.449, 0.07764, 0.1505, 0.25, 0.05097, 0.25, 0.05097, 0.07764, 0.1505, 0.4224, 0.1505, 0.4224, 0.3495, 0.4224, 0.3495, 0.4224, 0.1505, 0.07764, 0.3495, 0.07764, 0.1505, 0.07764, 0.1505, 0.07764, 0.3495, 0.4224, 0.3495, 0.25, 0.449, 0.25, 0.449, 0.4224, 0.3495, 0.07764, 0.3495, 0.07764, 0.1505, 0.07764, 0.1505, 0.07764, 0.3495, 0.25, 0.05097, 0.4224, 0.1505, 0.4224, 0.1505, 0.25, 0.05097, 0.4224, 0.3495, 0.25, 0.449, 0.25, 0.449, 0.4224, 0.3495, 0.25, 0.449, 0.07764, 0.3495, 0.07764, 0.3495, 0.25, 0.449, 0.07764, 0.1505, 0.25, 0.05097, 0.25, 0.05097, 0.07764, 0.1505, 0.07764, 0.3495, 0.07764, 0.1505, 0.07764, 0.1505, 0.07764, 0.3495, 0.25, 0.449, 0.07764, 0.3495, 0.07764, 0.3495, 0.25, 0.449, 0.07764, 0.1505, 0.25, 0.05097, 0.25, 0.05097, 0.07764, 0.1505, 0.4224, 0.1505, 0.4224, 0.3495, 0.4224, 0.3495, 0.4224, 0.1505, 0.07764, 0.3495, 0.07764, 0.1505, 0.07764, 0.1505, 0.07764, 0.3495, 0.25, 0.05097, 0.4224, 0.1505, 0.4224, 0.1505, 0.25, 0.05097, 0.25, 0.449, 0.07764, 0.3495, 0.07764, 0.3495, 0.25, 0.449, 0.25, 0.05097, 0.4224, 0.1505, 0.4224, 0.1505, 0.25, 0.05097, 0.4224, 0.3495, 0.25, 0.449, 0.25, 0.449, 0.4224, 0.3495, 0.25, 0.449, 0.07764, 0.3495, 0.07764, 0.3495, 0.25, 0.449, 0.07764, 0.1505, 0.25, 0.05097, 0.25, 0.05097, 0.07764, 0.1505, 0.4224, 0.1505, 0.4224, 0.3495, 0.4224, 0.3495, 0.4224, 0.1505, 0.4224, 0.3495, 0.25, 0.449, 0.07764, 0.3495, 0.07764, 0.1505, 0.25, 0.05097, 0.4224, 0.1505, 0.07764, 0.1505, 0.25, 0.05097, 0.25, 0.05097, 0.07764, 0.1505, 0.4224, 0.1505, 0.4224, 0.3495, 0.4224, 0.3495, 0.4224, 0.1505, 0.07764, 0.3495, 0.07764, 0.1505, 0.07764, 0.1505, 0.07764, 0.3495, 0.25, 0.05097, 0.4224, 0.1505, 0.4224, 0.1505, 0.25, 0.05097, 0.4224, 0.3495, 0.25, 0.449, 0.25, 0.449, 0.4224, 0.3495, 1.0, 0.5, 1.0, 1.0, 0.8333, 1.0, 0.8333, 0.5, 0.8333, 0.5, 0.8333, 1.0, 0.6667, 1.0, 0.6667, 0.5, 0.6667, 0.5, 0.6667, 1.0, 0.5, 1.0, 0.5, 0.5, 0.5, 0.5, 0.5, 1.0, 0.3333, 1.0, 0.3333, 0.5, 0.07764, 0.3495, 0.07764, 0.1505, 0.07764, 0.1505, 0.07764, 0.3495, 0.3333, 0.5, 0.3333, 1.0, 0.1667, 1.0, 0.1667, 0.5, 0.1667, 0.5, 0.1667, 1.0, -8.941e-08, 1.0, -8.941e-08, 0.5, 0.75, 0.49, 0.9578, 0.37, 0.9578, 0.13, 0.75, 0.01, 0.5422, 0.13, 0.5422, 0.37, 0.25, 0.449, 0.4224, 0.3495, 0.4578, 0.37, 0.25, 0.49, 0.4224, 0.3495, 0.4224, 0.1505, 0.4578, 0.13, 0.4578, 0.37, 0.4224, 0.1505, 0.25, 0.05097, 0.25, 0.01, 0.4578, 0.13, 0.25, 0.05097, 0.07764, 0.1505, 0.04215, 0.13, 0.25, 0.01, 0.07764, 0.1505, 0.07764, 0.3495, 0.04215, 0.37, 0.04215, 0.13, 0.07764, 0.3495, 0.25, 0.449, 0.25, 0.49, 0.04215, 0.37, 0.07764, 0.1505, 0.25, 0.05097, 0.25, 0.05097, 0.07764, 0.1505, 0.25, 0.05097, 0.4224, 0.1505, 0.4224, 0.1505, 0.25, 0.05097, 0.4224, 0.3495, 0.25, 0.449, 0.25, 0.449, 0.4224, 0.3495, 0.25, 0.449, 0.07764, 0.3495, 0.07764, 0.3495, 0.25, 0.449, 0.07764, 0.1505, 0.25, 0.05097, 0.25, 0.05097, 0.07764, 0.1505, 0.4224, 0.1505, 0.4224, 0.3495, 0.4224, 0.3495, 0.4224, 0.1505, 0.25, 0.05097, 0.4224, 0.1505, 0.4224, 0.1505, 0.25, 0.05097, 0.4224, 0.1505, 0.4224, 0.3495, 0.4224, 0.3495, 0.4224, 0.1505, 0.07764, 0.3495, 0.07764, 0.1505, 0.07764, 0.1505, 0.07764, 0.3495, 0.25, 0.05097, 0.4224, 0.1505, 0.4224, 0.1505, 0.25, 0.05097, 0.4224, 0.3495, 0.25, 0.449, 0.25, 0.449, 0.4224, 0.3495, 0.25, 0.449, 0.07764, 0.3495, 0.07764, 0.3495, 0.25, 0.449, 0.4224, 0.1505, 0.4224, 0.3495, 0.4224, 0.3495, 0.4224, 0.1505, 0.4224, 0.3495, 0.25, 0.449, 0.25, 0.449, 0.4224, 0.3495, 0.25, 0.449, 0.07764, 0.3495, 0.07764, 0.3495, 0.25, 0.449, 0.07764, 0.1505, 0.25, 0.05097, 0.25, 0.05097, 0.07764, 0.1505, 0.4224, 0.1505, 0.4224, 0.3495, 0.4224, 0.3495, 0.4224, 0.1505, 0.07764, 0.3495, 0.07764, 0.1505, 0.07764, 0.1505, 0.07764, 0.3495, 0.4224, 0.3495, 0.25, 0.449, 0.25, 0.449, 0.4224, 0.3495, 0.07764, 0.3495, 0.07764, 0.1505, 0.07764, 0.1505, 0.07764, 0.3495, 0.25, 0.05097, 0.4224, 0.1505, 0.4224, 0.1505, 0.25, 0.05097, 0.4224, 0.3495, 0.25, 0.449, 0.25, 0.449, 0.4224, 0.3495, 0.25, 0.449, 0.07764, 0.3495, 0.07764, 0.3495, 0.25, 0.449, 0.07764, 0.1505, 0.25, 0.05097, 0.25, 0.05097, 0.07764, 0.1505, 0.07764, 0.3495, 0.07764, 0.1505, 0.07764, 0.1505, 0.07764, 0.3495, 0.25, 0.449, 0.07764, 0.3495, 0.07764, 0.3495, 0.25, 0.449, 0.07764, 0.1505, 0.25, 0.05097, 0.25, 0.05097, 0.07764, 0.1505, 0.4224, 0.1505, 0.4224, 0.3495, 0.4224, 0.3495, 0.4224, 0.1505, 0.07764, 0.3495, 0.07764, 0.1505, 0.07764, 0.1505, 0.07764, 0.3495, 0.25, 0.05097, 0.4224, 0.1505, 0.4224, 0.1505, 0.25, 0.05097, 0.25, 0.449, 0.07764, 0.3495, 0.07764, 0.3495, 0.25, 0.449, 0.25, 0.05097, 0.4224, 0.1505, 0.4224, 0.1505, 0.25, 0.05097, 0.4224, 0.3495, 0.25, 0.449, 0.25, 0.449, 0.4224, 0.3495, 0.25, 0.449, 0.07764, 0.3495, 0.07764, 0.3495, 0.25, 0.449, 0.07764, 0.1505, 0.25, 0.05097, 0.25, 0.05097, 0.07764, 0.1505, 0.4224, 0.1505, 0.4224, 0.3495, 0.4224, 0.3495, 0.4224, 0.1505, 0.4224, 0.3495, 0.25, 0.449, 0.07764, 0.3495, 0.07764, 0.1505, 0.25, 0.05097, 0.4224, 0.1505, 0.07764, 0.1505, 0.25, 0.05097, 0.25, 0.05097, 0.07764, 0.1505, 0.4224, 0.1505, 0.4224, 0.3495, 0.4224, 0.3495, 0.4224, 0.1505, 0.07764, 0.3495, 0.07764, 0.1505, 0.07764, 0.1505, 0.07764, 0.3495, 0.25, 0.05097, 0.4224, 0.1505, 0.4224, 0.1505, 0.25, 0.05097, 0.4224, 0.3495, 0.25, 0.449, 0.25, 0.449, 0.4224, 0.3495, 1.0, 0.5, 1.0, 1.0, 0.8333, 1.0, 0.8333, 0.5, 0.8333, 0.5, 0.8333, 1.0, 0.6667, 1.0, 0.6667, 0.5, 0.6667, 0.5, 0.6667, 1.0, 0.5, 1.0, 0.5, 0.5, 0.5, 0.5, 0.5, 1.0, 0.3333, 1.0, 0.3333, 0.5, 0.07764, 0.3495, 0.07764, 0.1505, 0.07764, 0.1505, 0.07764, 0.3495, 0.3333, 0.5, 0.3333, 1.0, 0.1667, 1.0, 0.1667, 0.5, 0.1667, 0.5, 0.1667, 1.0, -8.941e-08, 1.0, -8.941e-08, 0.5, 0.75, 0.49, 0.9578, 0.37, 0.9578, 0.13, 0.75, 0.01, 0.5422, 0.13, 0.5422, 0.37, 0.25, 0.449, 0.4224, 0.3495, 0.4578, 0.37, 0.25, 0.49, 0.4224, 0.3495, 0.4224, 0.1505, 0.4578, 0.13, 0.4578, 0.37, 0.4224, 0.1505, 0.25, 0.05097, 0.25, 0.01, 0.4578, 0.13, 0.25, 0.05097, 0.07764, 0.1505, 0.04215, 0.13, 0.25, 0.01, 0.07764, 0.1505, 0.07764, 0.3495, 0.04215, 0.37, 0.04215, 0.13, 0.07764, 0.3495, 0.25, 0.449, 0.25, 0.49, 0.04215, 0.37, 0.07764, 0.1505, 0.25, 0.05097, 0.25, 0.05097, 0.07764, 0.1505, 0.25, 0.05097, 0.4224, 0.1505, 0.4224, 0.1505, 0.25, 0.05097, 0.4224, 0.3495, 0.25, 0.449, 0.25, 0.449, 0.4224, 0.3495, 0.25, 0.449, 0.07764, 0.3495, 0.07764, 0.3495, 0.25, 0.449, 0.07764, 0.1505, 0.25, 0.05097, 0.25, 0.05097, 0.07764, 0.1505, 0.4224, 0.1505, 0.4224, 0.3495, 0.4224, 0.3495, 0.4224, 0.1505, 0.25, 0.05097, 0.4224, 0.1505, 0.4224, 0.1505, 0.25, 0.05097, 0.4224, 0.1505, 0.4224, 0.3495, 0.4224, 0.3495, 0.4224, 0.1505, 0.07764, 0.3495, 0.07764, 0.1505, 0.07764, 0.1505, 0.07764, 0.3495, 0.25, 0.05097, 0.4224, 0.1505, 0.4224, 0.1505, 0.25, 0.05097, 0.4224, 0.3495, 0.25, 0.449, 0.25, 0.449, 0.4224, 0.3495, 0.25, 0.449, 0.07764, 0.3495, 0.07764, 0.3495, 0.25, 0.449, 0.4224, 0.1505, 0.4224, 0.3495, 0.4224, 0.3495, 0.4224, 0.1505, 0.4224, 0.3495, 0.25, 0.449, 0.25, 0.449, 0.4224, 0.3495, 0.25, 0.449, 0.07764, 0.3495, 0.07764, 0.3495, 0.25, 0.449, 0.07764, 0.1505, 0.25, 0.05097, 0.25, 0.05097, 0.07764, 0.1505, 0.4224, 0.1505, 0.4224, 0.3495, 0.4224, 0.3495, 0.4224, 0.1505, 0.07764, 0.3495, 0.07764, 0.1505, 0.07764, 0.1505, 0.07764, 0.3495, 0.4224, 0.3495, 0.25, 0.449, 0.25, 0.449, 0.4224, 0.3495, 0.07764, 0.3495, 0.07764, 0.1505, 0.07764, 0.1505, 0.07764, 0.3495, 0.25, 0.05097, 0.4224, 0.1505, 0.4224, 0.1505, 0.25, 0.05097, 0.4224, 0.3495, 0.25, 0.449, 0.25, 0.449, 0.4224, 0.3495, 0.25, 0.449, 0.07764, 0.3495, 0.07764, 0.3495, 0.25, 0.449, 0.07764, 0.1505, 0.25, 0.05097, 0.25, 0.05097, 0.07764, 0.1505, 0.07764, 0.3495, 0.07764, 0.1505, 0.07764, 0.1505, 0.07764, 0.3495, 0.25, 0.449, 0.07764, 0.3495, 0.07764, 0.3495, 0.25, 0.449, 0.07764, 0.1505, 0.25, 0.05097, 0.25, 0.05097, 0.07764, 0.1505, 0.4224, 0.1505, 0.4224, 0.3495, 0.4224, 0.3495, 0.4224, 0.1505, 0.07764, 0.3495, 0.07764, 0.1505, 0.07764, 0.1505, 0.07764, 0.3495, 0.25, 0.05097, 0.4224, 0.1505, 0.4224, 0.1505, 0.25, 0.05097, 0.25, 0.449, 0.07764, 0.3495, 0.07764, 0.3495, 0.25, 0.449, 0.25, 0.05097, 0.4224, 0.1505, 0.4224, 0.1505, 0.25, 0.05097, 0.4224, 0.3495, 0.25, 0.449, 0.25, 0.449, 0.4224, 0.3495, 0.25, 0.449, 0.07764, 0.3495, 0.07764, 0.3495, 0.25, 0.449, 0.07764, 0.1505, 0.25, 0.05097, 0.25, 0.05097, 0.07764, 0.1505, 0.4224, 0.1505, 0.4224, 0.3495, 0.4224, 0.3495, 0.4224, 0.1505, 0.4224, 0.3495, 0.25, 0.449, 0.07764, 0.3495, 0.07764, 0.1505, 0.25, 0.05097, 0.4224, 0.1505, 0.07764, 0.1505, 0.25, 0.05097, 0.25, 0.05097, 0.07764, 0.1505, 0.4224, 0.1505, 0.4224, 0.3495, 0.4224, 0.3495, 0.4224, 0.1505, 0.07764, 0.3495, 0.07764, 0.1505, 0.07764, 0.1505, 0.07764, 0.3495, 0.25, 0.05097, 0.4224, 0.1505, 0.4224, 0.1505, 0.25, 0.05097, 0.4224, 0.3495, 0.25, 0.449, 0.25, 0.449, 0.4224, 0.3495, 1.0, 0.5, 1.0, 1.0, 0.8333, 1.0, 0.8333, 0.5, 0.8333, 0.5, 0.8333, 1.0, 0.6667, 1.0, 0.6667, 0.5, 0.6667, 0.5, 0.6667, 1.0, 0.5, 1.0, 0.5, 0.5, 0.5, 0.5, 0.5, 1.0, 0.3333, 1.0, 0.3333, 0.5, 0.07764, 0.3495, 0.07764, 0.1505, 0.07764, 0.1505, 0.07764, 0.3495, 0.3333, 0.5, 0.3333, 1.0, 0.1667, 1.0, 0.1667, 0.5, 0.1667, 0.5, 0.1667, 1.0, -8.941e-08, 1.0, -8.941e-08, 0.5, 0.75, 0.49, 0.9578, 0.37, 0.9578, 0.13, 0.75, 0.01, 0.5422, 0.13, 0.5422, 0.37, 0.25, 0.449, 0.4224, 0.3495, 0.4578, 0.37, 0.25, 0.49, 0.4224, 0.3495, 0.4224, 0.1505, 0.4578, 0.13, 0.4578, 0.37, 0.4224, 0.1505, 0.25, 0.05097, 0.25, 0.01, 0.4578, 0.13, 0.25, 0.05097, 0.07764, 0.1505, 0.04215, 0.13, 0.25, 0.01, 0.07764, 0.1505, 0.07764, 0.3495, 0.04215, 0.37, 0.04215, 0.13, 0.07764, 0.3495, 0.25, 0.449, 0.25, 0.49, 0.04215, 0.37, 0.07764, 0.1505, 0.25, 0.05097, 0.25, 0.05097, 0.07764, 0.1505, 0.25, 0.05097, 0.4224, 0.1505, 0.4224, 0.1505, 0.25, 0.05097, 0.4224, 0.3495, 0.25, 0.449, 0.25, 0.449, 0.4224, 0.3495, 0.25, 0.449, 0.07764, 0.3495, 0.07764, 0.3495, 0.25, 0.449, 0.07764, 0.1505, 0.25, 0.05097, 0.25, 0.05097, 0.07764, 0.1505, 0.4224, 0.1505, 0.4224, 0.3495, 0.4224, 0.3495, 0.4224, 0.1505, 0.25, 0.05097, 0.4224, 0.1505, 0.4224, 0.1505, 0.25, 0.05097, 0.4224, 0.1505, 0.4224, 0.3495, 0.4224, 0.3495, 0.4224, 0.1505, 0.07764, 0.3495, 0.07764, 0.1505, 0.07764, 0.1505, 0.07764, 0.3495, 0.25, 0.05097, 0.4224, 0.1505, 0.4224, 0.1505, 0.25, 0.05097, 0.4224, 0.3495, 0.25, 0.449, 0.25, 0.449, 0.4224, 0.3495, 0.25, 0.449, 0.07764, 0.3495, 0.07764, 0.3495, 0.25, 0.449, 0.4224, 0.1505, 0.4224, 0.3495, 0.4224, 0.3495, 0.4224, 0.1505, 0.4224, 0.3495, 0.25, 0.449, 0.25, 0.449, 0.4224, 0.3495, 0.25, 0.449, 0.07764, 0.3495, 0.07764, 0.3495, 0.25, 0.449, 0.07764, 0.1505, 0.25, 0.05097, 0.25, 0.05097, 0.07764, 0.1505, 0.4224, 0.1505, 0.4224, 0.3495, 0.4224, 0.3495, 0.4224, 0.1505, 0.07764, 0.3495, 0.07764, 0.1505, 0.07764, 0.1505, 0.07764, 0.3495, 0.4224, 0.3495, 0.25, 0.449, 0.25, 0.449, 0.4224, 0.3495, 0.07764, 0.3495, 0.07764, 0.1505, 0.07764, 0.1505, 0.07764, 0.3495, 0.25, 0.05097, 0.4224, 0.1505, 0.4224, 0.1505, 0.25, 0.05097, 0.4224, 0.3495, 0.25, 0.449, 0.25, 0.449, 0.4224, 0.3495, 0.25, 0.449, 0.07764, 0.3495, 0.07764, 0.3495, 0.25, 0.449, 0.07764, 0.1505, 0.25, 0.05097, 0.25, 0.05097, 0.07764, 0.1505, 0.07764, 0.3495, 0.07764, 0.1505, 0.07764, 0.1505, 0.07764, 0.3495, 0.25, 0.449, 0.07764, 0.3495, 0.07764, 0.3495, 0.25, 0.449, 0.07764, 0.1505, 0.25, 0.05097, 0.25, 0.05097, 0.07764, 0.1505, 0.4224, 0.1505, 0.4224, 0.3495, 0.4224, 0.3495, 0.4224, 0.1505, 0.07764, 0.3495, 0.07764, 0.1505, 0.07764, 0.1505, 0.07764, 0.3495, 0.25, 0.05097, 0.4224, 0.1505, 0.4224, 0.1505, 0.25, 0.05097, 0.25, 0.449, 0.07764, 0.3495, 0.07764, 0.3495, 0.25, 0.449, 0.25, 0.05097, 0.4224, 0.1505, 0.4224, 0.1505, 0.25, 0.05097, 0.4224, 0.3495, 0.25, 0.449, 0.25, 0.449, 0.4224, 0.3495, 0.25, 0.449, 0.07764, 0.3495, 0.07764, 0.3495, 0.25, 0.449, 0.07764, 0.1505, 0.25, 0.05097, 0.25, 0.05097, 0.07764, 0.1505, 0.4224, 0.1505, 0.4224, 0.3495, 0.4224, 0.3495, 0.4224, 0.1505, 0.4224, 0.3495, 0.25, 0.449, 0.07764, 0.3495, 0.07764, 0.1505, 0.25, 0.05097, 0.4224, 0.1505, 0.07764, 0.1505, 0.25, 0.05097, 0.25, 0.05097, 0.07764, 0.1505, 0.4224, 0.1505, 0.4224, 0.3495, 0.4224, 0.3495, 0.4224, 0.1505, 0.07764, 0.3495, 0.07764, 0.1505, 0.07764, 0.1505, 0.07764, 0.3495, 0.25, 0.05097, 0.4224, 0.1505, 0.4224, 0.1505, 0.25, 0.05097, 0.4224, 0.3495, 0.25, 0.449, 0.25, 0.449, 0.4224, 0.3495, 1.0, 0.5, 1.0, 1.0, 0.8333, 1.0, 0.8333, 0.5, 0.8333, 0.5, 0.8333, 1.0, 0.6667, 1.0, 0.6667, 0.5, 0.6667, 0.5, 0.6667, 1.0, 0.5, 1.0, 0.5, 0.5, 0.5, 0.5, 0.5, 1.0, 0.3333, 1.0, 0.3333, 0.5, 0.07764, 0.3495, 0.07764, 0.1505, 0.07764, 0.1505, 0.07764, 0.3495, 0.3333, 0.5, 0.3333, 1.0, 0.1667, 1.0, 0.1667, 0.5, 0.1667, 0.5, 0.1667, 1.0, -8.941e-08, 1.0, -8.941e-08, 0.5, 0.75, 0.49, 0.9578, 0.37, 0.9578, 0.13, 0.75, 0.01, 0.5422, 0.13, 0.5422, 0.37, 0.25, 0.449, 0.4224, 0.3495, 0.4578, 0.37, 0.25, 0.49, 0.4224, 0.3495, 0.4224, 0.1505, 0.4578, 0.13, 0.4578, 0.37, 0.4224, 0.1505, 0.25, 0.05097, 0.25, 0.01, 0.4578, 0.13, 0.25, 0.05097, 0.07764, 0.1505, 0.04215, 0.13, 0.25, 0.01, 0.07764, 0.1505, 0.07764, 0.3495, 0.04215, 0.37, 0.04215, 0.13, 0.07764, 0.3495, 0.25, 0.449, 0.25, 0.49, 0.04215, 0.37, 0.07764, 0.1505, 0.25, 0.05097, 0.25, 0.05097, 0.07764, 0.1505, 0.25, 0.05097, 0.4224, 0.1505, 0.4224, 0.1505, 0.25, 0.05097, 0.4224, 0.3495, 0.25, 0.449, 0.25, 0.449, 0.4224, 0.3495, 0.25, 0.449, 0.07764, 0.3495, 0.07764, 0.3495, 0.25, 0.449, 0.07764, 0.1505, 0.25, 0.05097, 0.25, 0.05097, 0.07764, 0.1505, 0.4224, 0.1505, 0.4224, 0.3495, 0.4224, 0.3495, 0.4224, 0.1505, 0.25, 0.05097, 0.4224, 0.1505, 0.4224, 0.1505, 0.25, 0.05097, 0.4224, 0.1505, 0.4224, 0.3495, 0.4224, 0.3495, 0.4224, 0.1505, 0.07764, 0.3495, 0.07764, 0.1505, 0.07764, 0.1505, 0.07764, 0.3495, 0.25, 0.05097, 0.4224, 0.1505, 0.4224, 0.1505, 0.25, 0.05097, 0.4224, 0.3495, 0.25, 0.449, 0.25, 0.449, 0.4224, 0.3495, 0.25, 0.449, 0.07764, 0.3495, 0.07764, 0.3495, 0.25, 0.449, 0.4224, 0.1505, 0.4224, 0.3495, 0.4224, 0.3495, 0.4224, 0.1505, 0.4224, 0.3495, 0.25, 0.449, 0.25, 0.449, 0.4224, 0.3495, 0.25, 0.449, 0.07764, 0.3495, 0.07764, 0.3495, 0.25, 0.449, 0.07764, 0.1505, 0.25, 0.05097, 0.25, 0.05097, 0.07764, 0.1505, 0.4224, 0.1505, 0.4224, 0.3495, 0.4224, 0.3495, 0.4224, 0.1505, 0.07764, 0.3495, 0.07764, 0.1505, 0.07764, 0.1505, 0.07764, 0.3495, 0.4224, 0.3495, 0.25, 0.449, 0.25, 0.449, 0.4224, 0.3495, 0.07764, 0.3495, 0.07764, 0.1505, 0.07764, 0.1505, 0.07764, 0.3495, 0.25, 0.05097, 0.4224, 0.1505, 0.4224, 0.1505, 0.25, 0.05097, 0.4224, 0.3495, 0.25, 0.449, 0.25, 0.449, 0.4224, 0.3495, 0.25, 0.449, 0.07764, 0.3495, 0.07764, 0.3495, 0.25, 0.449, 0.07764, 0.1505, 0.25, 0.05097, 0.25, 0.05097, 0.07764, 0.1505, 0.07764, 0.3495, 0.07764, 0.1505, 0.07764, 0.1505, 0.07764, 0.3495, 0.25, 0.449, 0.07764, 0.3495, 0.07764, 0.3495, 0.25, 0.449, 0.07764, 0.1505, 0.25, 0.05097, 0.25, 0.05097, 0.07764, 0.1505, 0.4224, 0.1505, 0.4224, 0.3495, 0.4224, 0.3495, 0.4224, 0.1505, 0.07764, 0.3495, 0.07764, 0.1505, 0.07764, 0.1505, 0.07764, 0.3495, 0.25, 0.05097, 0.4224, 0.1505, 0.4224, 0.1505, 0.25, 0.05097, 0.25, 0.449, 0.07764, 0.3495, 0.07764, 0.3495, 0.25, 0.449, 0.25, 0.05097, 0.4224, 0.1505, 0.4224, 0.1505, 0.25, 0.05097, 0.4224, 0.3495, 0.25, 0.449, 0.25, 0.449, 0.4224, 0.3495, 0.25, 0.449, 0.07764, 0.3495, 0.07764, 0.3495, 0.25, 0.449, 0.07764, 0.1505, 0.25, 0.05097, 0.25, 0.05097, 0.07764, 0.1505, 0.4224, 0.1505, 0.4224, 0.3495, 0.4224, 0.3495, 0.4224, 0.1505, 0.4224, 0.3495, 0.25, 0.449, 0.07764, 0.3495, 0.07764, 0.1505, 0.25, 0.05097, 0.4224, 0.1505, 0.07764, 0.1505, 0.25, 0.05097, 0.25, 0.05097, 0.07764, 0.1505, 0.4224, 0.1505, 0.4224, 0.3495, 0.4224, 0.3495, 0.4224, 0.1505, 0.07764, 0.3495, 0.07764, 0.1505, 0.07764, 0.1505, 0.07764, 0.3495, 0.25, 0.05097, 0.4224, 0.1505, 0.4224, 0.1505, 0.25, 0.05097, 0.4224, 0.3495, 0.25, 0.449, 0.25, 0.449, 0.4224, 0.3495, 1.0, 0.5, 1.0, 1.0, 0.8333, 1.0, 0.8333, 0.5, 0.8333, 0.5, 0.8333, 1.0, 0.6667, 1.0, 0.6667, 0.5, 0.6667, 0.5, 0.6667, 1.0, 0.5, 1.0, 0.5, 0.5, 0.5, 0.5, 0.5, 1.0, 0.3333, 1.0, 0.3333, 0.5, 0.07764, 0.3495, 0.07764, 0.1505, 0.07764, 0.1505, 0.07764, 0.3495, 0.3333, 0.5, 0.3333, 1.0, 0.1667, 1.0, 0.1667, 0.5, 0.1667, 0.5, 0.1667, 1.0, -8.941e-08, 1.0, -8.941e-08, 0.5, 0.75, 0.49, 0.9578, 0.37, 0.9578, 0.13, 0.75, 0.01, 0.5422, 0.13, 0.5422, 0.37, 0.25, 0.449, 0.4224, 0.3495, 0.4578, 0.37, 0.25, 0.49, 0.4224, 0.3495, 0.4224, 0.1505, 0.4578, 0.13, 0.4578, 0.37, 0.4224, 0.1505, 0.25, 0.05097, 0.25, 0.01, 0.4578, 0.13, 0.25, 0.05097, 0.07764, 0.1505, 0.04215, 0.13, 0.25, 0.01, 0.07764, 0.1505, 0.07764, 0.3495, 0.04215, 0.37, 0.04215, 0.13, 0.07764, 0.3495, 0.25, 0.449, 0.25, 0.49, 0.04215, 0.37, 0.07764, 0.1505, 0.25, 0.05097, 0.25, 0.05097, 0.07764, 0.1505, 0.25, 0.05097, 0.4224, 0.1505, 0.4224, 0.1505, 0.25, 0.05097, 0.4224, 0.3495, 0.25, 0.449, 0.25, 0.449, 0.4224, 0.3495, 0.25, 0.449, 0.07764, 0.3495, 0.07764, 0.3495, 0.25, 0.449, 0.07764, 0.1505, 0.25, 0.05097, 0.25, 0.05097, 0.07764, 0.1505, 0.4224, 0.1505, 0.4224, 0.3495, 0.4224, 0.3495, 0.4224, 0.1505, 0.25, 0.05097, 0.4224, 0.1505, 0.4224, 0.1505, 0.25, 0.05097, 0.4224, 0.1505, 0.4224, 0.3495, 0.4224, 0.3495, 0.4224, 0.1505, 0.07764, 0.3495, 0.07764, 0.1505, 0.07764, 0.1505, 0.07764, 0.3495, 0.25, 0.05097, 0.4224, 0.1505, 0.4224, 0.1505, 0.25, 0.05097, 0.4224, 0.3495, 0.25, 0.449, 0.25, 0.449, 0.4224, 0.3495, 0.25, 0.449, 0.07764, 0.3495, 0.07764, 0.3495, 0.25, 0.449, 0.4224, 0.1505, 0.4224, 0.3495, 0.4224, 0.3495, 0.4224, 0.1505, 0.4224, 0.3495, 0.25, 0.449, 0.25, 0.449, 0.4224, 0.3495, 0.25, 0.449, 0.07764, 0.3495, 0.07764, 0.3495, 0.25, 0.449, 0.07764, 0.1505, 0.25, 0.05097, 0.25, 0.05097, 0.07764, 0.1505, 0.4224, 0.1505, 0.4224, 0.3495, 0.4224, 0.3495, 0.4224, 0.1505, 0.07764, 0.3495, 0.07764, 0.1505, 0.07764, 0.1505, 0.07764, 0.3495, 0.4224, 0.3495, 0.25, 0.449, 0.25, 0.449, 0.4224, 0.3495, 0.07764, 0.3495, 0.07764, 0.1505, 0.07764, 0.1505, 0.07764, 0.3495, 0.25, 0.05097, 0.4224, 0.1505, 0.4224, 0.1505, 0.25, 0.05097, 0.4224, 0.3495, 0.25, 0.449, 0.25, 0.449, 0.4224, 0.3495, 0.25, 0.449, 0.07764, 0.3495, 0.07764, 0.3495, 0.25, 0.449, 0.07764, 0.1505, 0.25, 0.05097, 0.25, 0.05097, 0.07764, 0.1505, 0.07764, 0.3495, 0.07764, 0.1505, 0.07764, 0.1505, 0.07764, 0.3495, 0.25, 0.449, 0.07764, 0.3495, 0.07764, 0.3495, 0.25, 0.449, 0.07764, 0.1505, 0.25, 0.05097, 0.25, 0.05097, 0.07764, 0.1505, 0.4224, 0.1505, 0.4224, 0.3495, 0.4224, 0.3495, 0.4224, 0.1505, 0.07764, 0.3495, 0.07764, 0.1505, 0.07764, 0.1505, 0.07764, 0.3495, 0.25, 0.05097, 0.4224, 0.1505, 0.4224, 0.1505, 0.25, 0.05097, 0.25, 0.449, 0.07764, 0.3495, 0.07764, 0.3495, 0.25, 0.449, 0.25, 0.05097, 0.4224, 0.1505, 0.4224, 0.1505, 0.25, 0.05097, 0.4224, 0.3495, 0.25, 0.449, 0.25, 0.449, 0.4224, 0.3495, 0.25, 0.449, 0.07764, 0.3495, 0.07764, 0.3495, 0.25, 0.449, 0.07764, 0.1505, 0.25, 0.05097, 0.25, 0.05097, 0.07764, 0.1505, 0.4224, 0.1505, 0.4224, 0.3495, 0.4224, 0.3495, 0.4224, 0.1505, 0.4224, 0.3495, 0.25, 0.449, 0.07764, 0.3495, 0.07764, 0.1505, 0.25, 0.05097, 0.4224, 0.1505, 0.07764, 0.1505, 0.25, 0.05097, 0.25, 0.05097, 0.07764, 0.1505, 0.4224, 0.1505, 0.4224, 0.3495, 0.4224, 0.3495, 0.4224, 0.1505, 0.07764, 0.3495, 0.07764, 0.1505, 0.07764, 0.1505, 0.07764, 0.3495, 0.25, 0.05097, 0.4224, 0.1505, 0.4224, 0.1505, 0.25, 0.05097, 0.4224, 0.3495, 0.25, 0.449, 0.25, 0.449, 0.4224, 0.3495])
me_cube.materials.append(mat_blackassaultriflebox_ammo)
me_cube.materials.append(mat_grayassaultriflebox_ammo)
me_cube.materials.append(mat_blackscreenassaultriflebox_ammo)
me_cube.materials.append(mat_orange_bulletassaultrifle)
me_cube.materials.append(mat_yellow_bulletassaultrifle)
me_cube.use_remesh_preserve_volume = False
me_cube.use_remesh_preserve_attributes = False
me_cube.use_mirror_vertex_groups = False
me_cube.update()

# ---- objects
ob_assaultrifleammo_box = bpy.data.objects.new('AssaultRifleAmmo_Box', me_cube)
ob_light = bpy.data.objects.new('Light', light_light)
ob_camera = bpy.data.objects.new('Camera', cam_camera)

# ---- transforms, parenting, visibility, modifiers, constraints
ob_assaultrifleammo_box.location = (0.0, 0.0, 0.0)
ob_assaultrifleammo_box.lock_rotations_4d = False
ob_assaultrifleammo_box.empty_display_type = 'ARROWS'
ob_assaultrifleammo_box.lineart.crease_threshold = 0.0
ob_light.location = (4.076, 1.005, 5.904)
ob_light.rotation_euler = (0.6503, 0.05522, 1.866)
ob_light.lock_rotations_4d = False
ob_light.empty_display_type = 'ARROWS'
ob_light.color = (0.0, 0.0, 0.0, 0.0)
ob_light.lineart.crease_threshold = 0.0
ob_camera.location = (7.359, -6.926, 4.958)
ob_camera.rotation_euler = (1.109, 0.0, 0.8149)
ob_camera.lock_rotations_4d = False
ob_camera.empty_display_type = 'ARROWS'
ob_camera.color = (0.0, 0.0, 0.0, 0.0)
ob_camera.display_type = 'WIRE'
ob_camera.lineart.crease_threshold = 0.0

# ---- collection membership
col_collection.objects.link(ob_assaultrifleammo_box)
col_collection.objects.link(ob_light)
col_collection.objects.link(ob_camera)

# ---- scene / render settings (as saved in the file)
scene.camera = ob_camera
scene.frame_start = 1; scene.frame_end = 250; scene.frame_set(1)
scene.render.engine = 'BLENDER_EEVEE_NEXT'
scene.cycles.use_denoising = False
scene.cycles.samples = 128
scene.cycles.sampling_pattern = 'TABULATED_SOBOL'
scene.cycles.use_adaptive_sampling = False
scene.cycles.use_light_tree = False
scene.view_settings.view_transform = 'Filmic'
bpy.context.view_layer.update()
